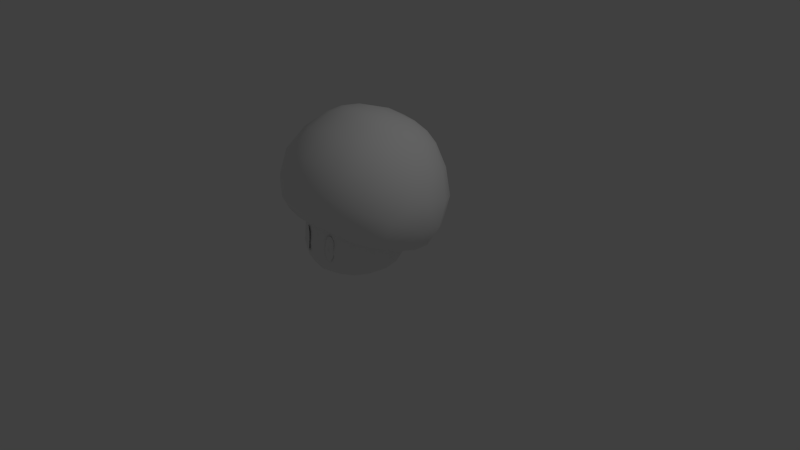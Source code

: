 # Source: Mushroom.blend  (saved by Blender 2.76.0; exported with 4.5.12 LTS)
import bpy
from mathutils import Matrix  # noqa: F401  (used for matrix-valued properties, if any)

bpy.ops.wm.read_factory_settings(use_empty=True)
scene = bpy.context.scene
scene.name = 'Scene'

# ---- collections
col_collection_1 = bpy.data.collections.new('Collection 1'); scene.collection.children.link(col_collection_1)

# ---- materials (node trees are filled in below, after node groups)
mat_mat1 = bpy.data.materials.new('mat1')
mat_mat1.alpha_threshold = 0.0
mat_mat1.use_transparent_shadow = False
mat_mat1.diffuse_color = (0.9, 0.9, 0.9, 1.0)
mat_mat1.specular_color = (0.0, 0.0, 0.0)
mat_mat1.roughness = 0.5
mat_mat1.specular_intensity = 1.0
mat_mat2 = bpy.data.materials.new('mat2')
mat_mat2.alpha_threshold = 0.0
mat_mat2.use_transparent_shadow = False
mat_mat2.diffuse_color = (0.9, 0.9, 0.9, 1.0)
mat_mat2.specular_color = (0.0, 0.0, 0.0)
mat_mat2.roughness = 0.5
mat_mat2.specular_intensity = 1.0
mat_mat3 = bpy.data.materials.new('mat3')
mat_mat3.alpha_threshold = 0.0
mat_mat3.use_transparent_shadow = False
mat_mat3.diffuse_color = (0.9, 0.9, 0.9, 1.0)
mat_mat3.specular_color = (0.0, 0.0, 0.0)
mat_mat3.roughness = 0.5
mat_mat3.specular_intensity = 1.0
mat_mat4 = bpy.data.materials.new('mat4')
mat_mat4.alpha_threshold = 0.0
mat_mat4.use_transparent_shadow = False
mat_mat4.diffuse_color = (0.9, 0.9, 0.9, 1.0)
mat_mat4.specular_color = (0.0, 0.0, 0.0)
mat_mat4.roughness = 0.5
mat_mat4.specular_intensity = 1.0

# ---- material node trees

# ---- world
world_world = bpy.data.worlds.new('World'); scene.world = world_world
world_world.color = (0.05088, 0.05088, 0.05088)
world_world.use_sun_shadow = False
world_world.sun_shadow_jitter_overblur = 0.0
world_world.cycles.sampling_method = 'MANUAL'
world_world.cycles.sample_map_resolution = 256

# ---- cameras
cam_camera = bpy.data.cameras.new('Camera')
cam_camera.clip_end = 100.0
cam_camera.lens = 35.0
cam_camera.sensor_width = 32.0
cam_camera.sensor_height = 18.0
cam_camera.ortho_scale = 7.314
cam_camera.dof.focus_distance = 0.0
cam_camera.dof.aperture_fstop = 128.0

# ---- lights
light_lamp = bpy.data.lights.new('Lamp', 'POINT')
light_lamp.transmission_factor = 0.0
light_lamp.cutoff_distance = 30.0
light_lamp.energy = 100.0
light_lamp.shadow_buffer_clip_start = 1.001
light_lamp.shadow_soft_size = 0.1
light_lamp.shadow_maximum_resolution = 0.006
light_lamp.use_absolute_resolution = True
light_lamp.cycles.use_multiple_importance_sampling = False

# ---- meshes
me_polygon1 = bpy.data.meshes.new('polygon1')
me_polygon1.from_pydata([(3.031, 3.123, 2.871), (3.405, 2.954, 1.745), (2.949, 3.439, 2.825), (3.502, 2.101, 1.766), (3.138, 2.101, 2.932), (3.401, 1.23, 1.754), (3.049, 1.23, 2.881), (3.06, 0.6181, 1.723), (2.751, 0.6181, 2.733), (2.536, 0.2565, 1.659), (2.287, 0.2565, 2.471), (1.672, 0.08553, 2.122), (1.719, 0.2565, 3.102), (0.804, 0.08553, 2.903), (0.9693, 0.2565, 3.5), (0.1214, 0.2565, 3.544), (0.06162, 0.6181, 4.086), (-0.9531, 0.6181, 3.759), (-1.132, 1.23, 4.039), (-2.015, 1.23, 3.253), (-2.095, 2.101, 3.316), (-2.69, 2.343, 2.163), (-2.022, 2.954, 3.248), (3.42, 2.343, 0.4705), (3.321, 1.23, 0.4978), (2.99, 0.6181, 0.615), (2.477, 0.2565, 0.757), (1.88, 0.08553, 0.9224), (0.3725, -0.01011, 1.345), (-0.3424, 0.08553, 2.68), (-0.6905, 0.2565, 3.296), (-1.738, 0.6181, 3.052), (-2.592, 1.23, 2.135), (-2.764, 1.929, 0.93), (-1.494, 1.171, -1.058), (-2.305, 1.23, -0.1949), (-2.358, 1.493, -0.225), (-2.0, 0.6181, -0.0225), (-1.294, 0.6181, -0.8073), (-1.537, 0.2565, 0.2395), (-0.9686, 0.2565, -0.3915), (-0.9218, 0.08553, 0.5882), (-0.05335, 0.08553, -0.1926), (1.093, 0.08553, 0.03019), (2.072, 0.2565, -0.01705), (2.124, 3.755, 3.604), (2.239, 3.123, 3.751), (1.143, 3.755, 4.126), (1.193, 3.123, 4.307), (0.03293, 3.755, 4.184), (0.01017, 3.123, 4.368), (-1.076, 3.439, 3.94), (-1.122, 3.123, 4.022), (-1.183, 2.101, 4.128), (-0.4402, 1.113, -1.59), (-0.3607, 0.6181, -1.303), (0.7366, 1.171, -1.676), (0.6939, 0.6181, -1.358), (1.876, 1.23, -1.353), (1.704, 0.6181, -1.048), (2.762, 1.23, -0.5551), (2.488, 0.6181, -0.3415), (1.441, 0.2565, -0.5853), (0.6292, 0.2565, -0.834), (-0.2187, 0.2565, -0.7897), (2.313, 2.101, 3.847), (1.225, 2.101, 4.425), (-0.004706, 2.101, 4.489), (2.258, 1.23, 3.791), (1.205, 1.23, 4.35), (0.01427, 1.23, 4.412), (2.049, 0.6181, 3.535), (1.115, 0.6181, 4.025), (-1.321, 0.2565, 2.727), (-1.138, 0.08553, 1.758), (-1.735, 0.2565, 1.923), (-1.786, 0.2565, 1.051), (-2.31, 0.6181, 0.9873), (-2.248, 0.6181, 2.066), (-2.654, 1.23, 0.9449), (1.906, 1.493, -1.406), (2.849, 1.929, -0.6245)], [], [(0, 1, 2), (0, 3, 1), (4, 3, 0), (4, 5, 3), (6, 5, 4), (6, 7, 5), (8, 7, 6), (8, 9, 7), (10, 9, 8), (10, 11, 9), (12, 11, 10), (12, 13, 11), (14, 13, 12), (14, 15, 13), (16, 15, 14), (16, 17, 15), (18, 17, 16), (18, 19, 17), (20, 19, 18), (20, 21, 19), (22, 21, 20), (3, 23, 1), (3, 24, 23), (5, 24, 3), (5, 25, 24), (7, 25, 5), (7, 26, 25), (9, 26, 7), (9, 27, 26), (11, 27, 9), (11, 28, 27), (13, 28, 11), (13, 29, 28), (15, 29, 13), (15, 30, 29), (17, 30, 15), (17, 31, 30), (19, 31, 17), (19, 32, 31), (21, 32, 19), (21, 33, 32), (34, 35, 36), (34, 37, 35), (38, 37, 34), (38, 39, 37), (40, 39, 38), (40, 41, 39), (42, 41, 40), (42, 28, 41), (43, 28, 42), (43, 27, 28), (44, 27, 43), (44, 26, 27), (25, 26, 44), (45, 0, 2), (45, 46, 0), (47, 46, 45), (47, 48, 46), (49, 48, 47), (49, 50, 48), (51, 50, 49), (51, 52, 50), (22, 52, 51), (22, 53, 52), (20, 53, 22), (20, 18, 53), (54, 38, 34), (54, 55, 38), (56, 55, 54), (56, 57, 55), (58, 57, 56), (58, 59, 57), (60, 59, 58), (60, 61, 59), (24, 61, 60), (24, 25, 61), (44, 61, 25), (44, 62, 61), (43, 62, 44), (43, 63, 62), (42, 63, 43), (42, 64, 63), (40, 64, 42), (40, 55, 64), (38, 55, 40), (46, 4, 0), (46, 65, 4), (48, 65, 46), (48, 66, 65), (50, 66, 48), (50, 67, 66), (52, 67, 50), (52, 53, 67), (65, 6, 4), (65, 68, 6), (66, 68, 65), (66, 69, 68), (67, 69, 66), (67, 70, 69), (53, 70, 67), (53, 18, 70), (68, 8, 6), (68, 71, 8), (69, 71, 68), (69, 72, 71), (70, 72, 69), (70, 16, 72), (18, 16, 70), (73, 29, 30), (73, 74, 29), (75, 74, 73), (75, 76, 74), (77, 76, 75), (77, 37, 76), (35, 37, 77), (31, 73, 30), (31, 78, 73), (32, 78, 31), (32, 79, 78), (33, 79, 32), (33, 36, 79), (71, 10, 8), (71, 12, 10), (72, 12, 71), (72, 14, 12), (16, 14, 72), (57, 64, 55), (57, 63, 64), (59, 63, 57), (59, 62, 63), (61, 62, 59), (74, 28, 29), (74, 41, 28), (76, 41, 74), (76, 39, 41), (37, 39, 76), (78, 75, 73), (78, 77, 75), (79, 77, 78), (79, 35, 77), (36, 35, 79), (80, 58, 56), (80, 81, 58), (81, 60, 58), (81, 23, 60), (23, 24, 60)])
me_polygon1.polygons.foreach_set('use_smooth', [True] * 146)
_k = set([(1, 2), (1, 23), (2, 45), (21, 22), (21, 33), (22, 51), (23, 81), (33, 36), (34, 36), (34, 54), (45, 47), (47, 49), (49, 51), (54, 56), (56, 80), (80, 81)])
me_polygon1.attributes.new('sharp_edge', 'BOOLEAN', 'EDGE').data.foreach_set('value', [ (min(e.vertices), max(e.vertices)) in _k for e in me_polygon1.edges])
_uv = me_polygon1.uv_layers.new(name='UVMap')
_uv.uv.foreach_set('vector', [0.7411, 0.8875, 0.6173, 0.8636, 0.7411, 0.9313, 0.7411, 0.8875, 0.6173, 0.7405, 0.6173, 0.8636, 0.7411, 0.7433, 0.6173, 0.7405, 0.7411, 0.8875, 0.7411, 0.7433, 0.6173, 0.6245, 0.6173, 0.7405, 0.7411, 0.6245, 0.6173, 0.6245, 0.7411, 0.7433, 0.7411, 0.6245, 0.6173, 0.5236, 0.6173, 0.6245, 0.7411, 0.5236, 0.6173, 0.5236, 0.7411, 0.6245, 0.7411, 0.5236, 0.6173, 0.4202, 0.6173, 0.5236, 0.7411, 0.4202, 0.6173, 0.4202, 0.7411, 0.5236, 0.7411, 0.4202, 0.7411, 0.345, 0.6173, 0.4202, 0.865, 0.4202, 0.7411, 0.345, 0.7411, 0.4202, 0.865, 0.4202, 0.9888, 0.345, 0.7411, 0.345, 0.9888, 0.4202, 0.9888, 0.345, 0.865, 0.4202, 0.9888, 0.4202, 0.865, 0.4202, 0.9888, 0.345, 0.865, 0.5236, 0.865, 0.4202, 0.9888, 0.4202, 0.865, 0.5236, 0.7411, 0.5236, 0.865, 0.4202, 0.7411, 0.6245, 0.7411, 0.5236, 0.865, 0.5236, 0.7411, 0.6245, 0.6173, 0.6245, 0.7411, 0.5236, 0.6173, 0.7405, 0.6173, 0.6245, 0.7411, 0.6245, 0.6173, 0.7405, 0.4934, 0.7736, 0.6173, 0.6245, 0.6173, 0.8636, 0.4934, 0.7736, 0.6173, 0.7405, 0.6173, 0.7405, 0.4934, 0.7736, 0.6173, 0.8636, 0.6173, 0.7405, 0.4934, 0.6245, 0.4934, 0.7736, 0.6173, 0.6245, 0.4934, 0.6245, 0.6173, 0.7405, 0.6173, 0.6245, 0.4934, 0.5236, 0.4934, 0.6245, 0.6173, 0.5236, 0.4934, 0.5236, 0.6173, 0.6245, 0.6173, 0.5236, 0.4934, 0.4202, 0.4934, 0.5236, 0.6173, 0.4202, 0.4934, 0.4202, 0.6173, 0.5236, 0.6173, 0.4202, 0.4934, 0.345, 0.4934, 0.4202, 0.7411, 0.345, 0.4934, 0.345, 0.6173, 0.4202, 0.7411, 0.345, 0.6517, 0.175, 0.4934, 0.345, 0.9888, 0.345, 0.6517, 0.175, 0.7411, 0.345, 0.9888, 0.345, 0.7411, 0.345, 0.6517, 0.175, 0.865, 0.4202, 0.7411, 0.345, 0.9888, 0.345, 0.865, 0.4202, 0.7411, 0.4202, 0.7411, 0.345, 0.7411, 0.5236, 0.7411, 0.4202, 0.865, 0.4202, 0.7411, 0.5236, 0.6173, 0.5236, 0.7411, 0.4202, 0.6173, 0.6245, 0.6173, 0.5236, 0.7411, 0.5236, 0.6173, 0.6245, 0.4934, 0.6245, 0.6173, 0.5236, 0.4934, 0.7736, 0.4934, 0.6245, 0.6173, 0.6245, 0.4934, 0.7736, 0.3696, 0.719, 0.4934, 0.6245, 0.1219, 0.6159, 0.2457, 0.6245, 0.2457, 0.6596, 0.1219, 0.6159, 0.2457, 0.5236, 0.2457, 0.6245, 0.1219, 0.5236, 0.2457, 0.5236, 0.1219, 0.6159, 0.1219, 0.5236, 0.2457, 0.4202, 0.2457, 0.5236, 0.1219, 0.4202, 0.2457, 0.4202, 0.1219, 0.5236, 0.1219, 0.4202, 0.2457, 0.345, 0.2457, 0.4202, 0.01309, 0.345, 0.2457, 0.345, 0.1219, 0.4202, 0.01309, 0.345, 0.6517, 0.175, 0.2457, 0.345, 0.2457, 0.345, 0.6517, 0.175, 0.01309, 0.345, 0.2457, 0.345, 0.4934, 0.345, 0.6517, 0.175, 0.3696, 0.4202, 0.4934, 0.345, 0.2457, 0.345, 0.3696, 0.4202, 0.4934, 0.4202, 0.4934, 0.345, 0.4934, 0.5236, 0.4934, 0.4202, 0.3696, 0.4202, 0.865, 0.9751, 0.7411, 0.8875, 0.7411, 0.9313, 0.865, 0.9751, 0.865, 0.8875, 0.7411, 0.8875, 0.9888, 0.9751, 0.865, 0.8875, 0.865, 0.9751, 0.9888, 0.9751, 0.9888, 0.8875, 0.865, 0.8875, 0.865, 0.9751, 0.9888, 0.8875, 0.9888, 0.9751, 0.865, 0.9751, 0.865, 0.8875, 0.9888, 0.8875, 0.7411, 0.9313, 0.865, 0.8875, 0.865, 0.9751, 0.7411, 0.9313, 0.7411, 0.8875, 0.865, 0.8875, 0.6173, 0.8636, 0.7411, 0.8875, 0.7411, 0.9313, 0.6173, 0.8636, 0.7411, 0.7433, 0.7411, 0.8875, 0.6173, 0.7405, 0.7411, 0.7433, 0.6173, 0.8636, 0.6173, 0.7405, 0.7411, 0.6245, 0.7411, 0.7433, 0.01309, 0.6072, 0.1219, 0.5236, 0.1219, 0.6159, 0.01309, 0.6072, 0.01309, 0.5236, 0.1219, 0.5236, 0.1219, 0.6159, 0.01309, 0.5236, 0.01309, 0.6072, 0.1219, 0.6159, 0.1219, 0.5236, 0.01309, 0.5236, 0.2457, 0.6245, 0.1219, 0.5236, 0.1219, 0.6159, 0.2457, 0.6245, 0.2457, 0.5236, 0.1219, 0.5236, 0.3696, 0.6245, 0.2457, 0.5236, 0.2457, 0.6245, 0.3696, 0.6245, 0.3696, 0.5236, 0.2457, 0.5236, 0.4934, 0.6245, 0.3696, 0.5236, 0.3696, 0.6245, 0.4934, 0.6245, 0.4934, 0.5236, 0.3696, 0.5236, 0.3696, 0.4202, 0.3696, 0.5236, 0.4934, 0.5236, 0.3696, 0.4202, 0.2457, 0.4202, 0.3696, 0.5236, 0.2457, 0.345, 0.2457, 0.4202, 0.3696, 0.4202, 0.2457, 0.345, 0.1219, 0.4202, 0.2457, 0.4202, 0.01309, 0.345, 0.1219, 0.4202, 0.2457, 0.345, 0.01309, 0.345, 0.01309, 0.4202, 0.1219, 0.4202, 0.1219, 0.4202, 0.01309, 0.4202, 0.01309, 0.345, 0.1219, 0.4202, 0.01309, 0.5236, 0.01309, 0.4202, 0.1219, 0.5236, 0.01309, 0.5236, 0.1219, 0.4202, 0.865, 0.8875, 0.7411, 0.7433, 0.7411, 0.8875, 0.865, 0.8875, 0.865, 0.7484, 0.7411, 0.7433, 0.9888, 0.8875, 0.865, 0.7484, 0.865, 0.8875, 0.9888, 0.8875, 0.9888, 0.7514, 0.865, 0.7484, 0.865, 0.8875, 0.9888, 0.7514, 0.9888, 0.8875, 0.865, 0.8875, 0.865, 0.7484, 0.9888, 0.7514, 0.7411, 0.8875, 0.865, 0.7484, 0.865, 0.8875, 0.7411, 0.8875, 0.7411, 0.7433, 0.865, 0.7484, 0.865, 0.7484, 0.7411, 0.6245, 0.7411, 0.7433, 0.865, 0.7484, 0.865, 0.6245, 0.7411, 0.6245, 0.9888, 0.7514, 0.865, 0.6245, 0.865, 0.7484, 0.9888, 0.7514, 0.9888, 0.6245, 0.865, 0.6245, 0.865, 0.7484, 0.9888, 0.6245, 0.9888, 0.7514, 0.865, 0.7484, 0.865, 0.6245, 0.9888, 0.6245, 0.7411, 0.7433, 0.865, 0.6245, 0.865, 0.7484, 0.7411, 0.7433, 0.7411, 0.6245, 0.865, 0.6245, 0.865, 0.6245, 0.7411, 0.5236, 0.7411, 0.6245, 0.865, 0.6245, 0.865, 0.5236, 0.7411, 0.5236, 0.9888, 0.6245, 0.865, 0.5236, 0.865, 0.6245, 0.9888, 0.6245, 0.9888, 0.5236, 0.865, 0.5236, 0.865, 0.6245, 0.9888, 0.5236, 0.9888, 0.6245, 0.865, 0.6245, 0.865, 0.5236, 0.9888, 0.5236, 0.7411, 0.6245, 0.865, 0.5236, 0.865, 0.6245, 0.6173, 0.4202, 0.7411, 0.345, 0.7411, 0.4202, 0.6173, 0.4202, 0.4934, 0.345, 0.7411, 0.345, 0.4934, 0.4202, 0.4934, 0.345, 0.6173, 0.4202, 0.4934, 0.4202, 0.3696, 0.4202, 0.4934, 0.345, 0.3696, 0.5236, 0.3696, 0.4202, 0.4934, 0.4202, 0.3696, 0.5236, 0.2457, 0.5236, 0.3696, 0.4202, 0.2457, 0.6245, 0.2457, 0.5236, 0.3696, 0.5236, 0.6173, 0.5236, 0.6173, 0.4202, 0.7411, 0.4202, 0.6173, 0.5236, 0.4934, 0.5236, 0.6173, 0.4202, 0.4934, 0.6245, 0.4934, 0.5236, 0.6173, 0.5236, 0.4934, 0.6245, 0.3696, 0.6245, 0.4934, 0.5236, 0.3696, 0.719, 0.3696, 0.6245, 0.4934, 0.6245, 0.3696, 0.719, 0.2457, 0.6596, 0.3696, 0.6245, 0.865, 0.5236, 0.7411, 0.4202, 0.7411, 0.5236, 0.865, 0.5236, 0.865, 0.4202, 0.7411, 0.4202, 0.9888, 0.5236, 0.865, 0.4202, 0.865, 0.5236, 0.9888, 0.5236, 0.9888, 0.4202, 0.865, 0.4202, 0.865, 0.5236, 0.9888, 0.4202, 0.9888, 0.5236, 0.1219, 0.5236, 0.01309, 0.4202, 0.01309, 0.5236, 0.1219, 0.5236, 0.1219, 0.4202, 0.01309, 0.4202, 0.2457, 0.5236, 0.1219, 0.4202, 0.1219, 0.5236, 0.2457, 0.5236, 0.2457, 0.4202, 0.1219, 0.4202, 0.3696, 0.5236, 0.2457, 0.4202, 0.2457, 0.5236, 0.4934, 0.345, 0.6517, 0.175, 0.7411, 0.345, 0.4934, 0.345, 0.2457, 0.345, 0.6517, 0.175, 0.3696, 0.4202, 0.2457, 0.345, 0.4934, 0.345, 0.3696, 0.4202, 0.2457, 0.4202, 0.2457, 0.345, 0.2457, 0.5236, 0.2457, 0.4202, 0.3696, 0.4202, 0.4934, 0.5236, 0.4934, 0.4202, 0.6173, 0.4202, 0.4934, 0.5236, 0.3696, 0.5236, 0.4934, 0.4202, 0.3696, 0.6245, 0.3696, 0.5236, 0.4934, 0.5236, 0.3696, 0.6245, 0.2457, 0.6245, 0.3696, 0.5236, 0.2457, 0.6596, 0.2457, 0.6245, 0.3696, 0.6245, 0.2457, 0.6596, 0.2457, 0.6245, 0.1219, 0.6159, 0.2457, 0.6596, 0.3696, 0.719, 0.2457, 0.6245, 0.3696, 0.719, 0.3696, 0.6245, 0.2457, 0.6245, 0.3696, 0.719, 0.4934, 0.7736, 0.3696, 0.6245, 0.4934, 0.7736, 0.4934, 0.6245, 0.3696, 0.6245])
me_polygon1.materials.append(mat_mat1)
me_polygon1.use_remesh_preserve_volume = False
me_polygon1.use_remesh_preserve_attributes = False
me_polygon1.use_mirror_vertex_groups = False
me_polygon1.update()
me_polygon1.normals_split_custom_set([tuple(v) for v in zip(*[iter([0.8535, 0.2027, 0.4801, 0.9695, 0.171, 0.1758, 0.8382, 0.2853, 0.4648, 0.8535, 0.2027, 0.4801, 0.9925, 0.003429, 0.1222, 0.9695, 0.171, 0.1758, 0.8698, 0.004202, 0.4934, 0.9925, 0.003429, 0.1222, 0.8535, 0.2027, 0.4801, 0.8698, 0.004202, 0.4934, 0.9462, -0.3041, 0.1108, 0.9925, 0.003429, 0.1222, 0.8313, -0.3016, 0.4668, 0.9462, -0.3041, 0.1108, 0.8698, 0.004202, 0.4934, 0.8313, -0.3016, 0.4668, 0.7331, -0.6746, 0.08685, 0.9462, -0.3041, 0.1108, 0.6444, -0.6746, 0.3601, 0.7331, -0.6746, 0.08685, 0.8313, -0.3016, 0.4668, 0.6444, -0.6746, 0.3601, 0.3726, -0.9269, 0.04484, 0.7331, -0.6746, 0.08685, 0.3514, -0.9152, 0.1973, 0.3726, -0.9269, 0.04484, 0.6444, -0.6746, 0.3601, 0.3514, -0.9152, 0.1973, 0.1471, -0.9857, 0.08238, 0.3726, -0.9269, 0.04484, 0.2313, -0.9281, 0.2919, 0.1471, -0.9857, 0.08238, 0.3514, -0.9152, 0.1973, 0.2313, -0.9281, 0.2919, 0.04665, -0.9846, 0.1684, 0.1471, -0.9857, 0.08238, 0.1103, -0.9106, 0.3983, 0.04665, -0.9846, 0.1684, 0.2313, -0.9281, 0.2919, 0.1103, -0.9106, 0.3983, -0.04823, -0.928, 0.3693, 0.04665, -0.9846, 0.1684, -0.09433, -0.6738, 0.7329, -0.04823, -0.928, 0.3693, 0.1103, -0.9106, 0.3983, -0.09433, -0.6738, 0.7329, -0.3674, -0.6746, 0.6403, -0.04823, -0.928, 0.3693, -0.4727, -0.3016, 0.828, -0.3674, -0.6746, 0.6403, -0.09433, -0.6738, 0.7329, -0.4727, -0.3016, 0.828, -0.7544, -0.3041, 0.5818, -0.3674, -0.6746, 0.6403, -0.7882, 0.003417, 0.6154, -0.7544, -0.3041, 0.5818, -0.4727, -0.3016, 0.828, -0.7882, 0.003417, 0.6154, -0.9395, -0.03517, 0.3406, -0.7544, -0.3041, 0.5818, -0.7409, 0.171, 0.6495, -0.9395, -0.03517, 0.3406, -0.7882, 0.003417, 0.6154, 0.9925, 0.003429, 0.1222, 0.9809, -0.03517, -0.1912, 0.9695, 0.171, 0.1758, 0.9925, 0.003429, 0.1222, 0.9162, -0.3091, -0.2548, 0.9809, -0.03517, -0.1912, 0.9462, -0.3041, 0.1108, 0.9162, -0.3091, -0.2548, 0.9925, 0.003429, 0.1222, 0.9462, -0.3041, 0.1108, 0.7062, -0.6796, -0.1984, 0.9162, -0.3091, -0.2548, 0.7331, -0.6746, 0.08685, 0.7062, -0.6796, -0.1984, 0.9462, -0.3041, 0.1108, 0.7331, -0.6746, 0.08685, 0.4039, -0.9078, -0.1133, 0.7062, -0.6796, -0.1984, 0.3726, -0.9269, 0.04484, 0.4039, -0.9078, -0.1133, 0.7331, -0.6746, 0.08685, 0.3726, -0.9269, 0.04484, 0.1686, -0.9845, -0.04768, 0.4039, -0.9078, -0.1133, 0.1471, -0.9857, 0.08238, 0.1686, -0.9845, -0.04768, 0.3726, -0.9269, 0.04484, 0.1471, -0.9857, 0.08238, -0.0001114, -1.0, -0.0004025, 0.1686, -0.9845, -0.04768, 0.04665, -0.9846, 0.1684, -0.0001114, -1.0, -0.0004025, 0.1471, -0.9857, 0.08238, 0.04665, -0.9846, 0.1684, -0.0838, -0.9857, 0.1463, -0.0001114, -1.0, -0.0004025, -0.04823, -0.928, 0.3693, -0.0838, -0.9857, 0.1463, 0.04665, -0.9846, 0.1684, -0.04823, -0.928, 0.3693, -0.1999, -0.9152, 0.35, -0.0838, -0.9857, 0.1463, -0.3674, -0.6746, 0.6403, -0.1999, -0.9152, 0.35, -0.04823, -0.928, 0.3693, -0.3674, -0.6746, 0.6403, -0.584, -0.6746, 0.4516, -0.1999, -0.9152, 0.35, -0.7544, -0.3041, 0.5818, -0.584, -0.6746, 0.4516, -0.3674, -0.6746, 0.6403, -0.7544, -0.3041, 0.5818, -0.9168, -0.3091, 0.2528, -0.584, -0.6746, 0.4516, -0.9395, -0.03517, 0.3406, -0.9168, -0.3091, 0.2528, -0.7544, -0.3041, 0.5818, -0.9395, -0.03517, 0.3406, -0.9839, -0.1461, -0.1032, -0.9168, -0.3091, 0.2528, -0.6044, -0.4126, -0.6816, -0.8143, -0.3552, -0.4591, -0.8531, -0.2013, -0.4813, -0.6044, -0.4126, -0.6816, -0.6375, -0.6812, -0.3599, -0.8143, -0.3552, -0.4591, -0.4522, -0.6808, -0.5762, -0.6375, -0.6812, -0.3599, -0.6044, -0.4126, -0.6816, -0.4522, -0.6808, -0.5762, -0.3519, -0.9146, -0.1993, -0.6375, -0.6812, -0.3599, -0.2332, -0.9265, -0.2954, -0.3519, -0.9146, -0.1993, -0.4522, -0.6808, -0.5762, -0.2332, -0.9265, -0.2954, -0.1475, -0.9856, -0.08305, -0.3519, -0.9146, -0.1993, -0.04672, -0.9846, -0.1687, -0.1475, -0.9856, -0.08305, -0.2332, -0.9265, -0.2954, -0.04672, -0.9846, -0.1687, -0.0001114, -1.0, -0.0004025, -0.1475, -0.9856, -0.08305, 0.08373, -0.9856, -0.1471, -0.0001114, -1.0, -0.0004025, -0.04672, -0.9846, -0.1687, 0.08373, -0.9856, -0.1471, 0.1686, -0.9845, -0.04768, -0.0001114, -1.0, -0.0004025, 0.2959, -0.9267, -0.2318, 0.1686, -0.9845, -0.04768, 0.08373, -0.9856, -0.1471, 0.2959, -0.9267, -0.2318, 0.4039, -0.9078, -0.1133, 0.1686, -0.9845, -0.04768, 0.7062, -0.6796, -0.1984, 0.4039, -0.9078, -0.1133, 0.2959, -0.9267, -0.2318, 0.5902, 0.283, 0.756, 0.8535, 0.2027, 0.4801, 0.8382, 0.2853, 0.4648, 0.5902, 0.283, 0.756, 0.6028, 0.2014, 0.7721, 0.8535, 0.2027, 0.4801, 0.2558, 0.2853, 0.9237, 0.6028, 0.2014, 0.7721, 0.5902, 0.283, 0.756, 0.2558, 0.2853, 0.9237, 0.2613, 0.203, 0.9437, 0.6028, 0.2014, 0.7721, -0.1172, 0.283, 0.9519, 0.2613, 0.203, 0.9437, 0.2558, 0.2853, 0.9237, -0.1172, 0.283, 0.9519, -0.1197, 0.2014, 0.9722, 0.2613, 0.203, 0.9437, -0.4797, 0.2853, 0.8297, -0.1197, 0.2014, 0.9722, -0.1172, 0.283, 0.9519, -0.4797, 0.2853, 0.8297, -0.4849, 0.2028, 0.8507, -0.1197, 0.2014, 0.9722, -0.7409, 0.171, 0.6495, -0.4849, 0.2028, 0.8507, -0.4797, 0.2853, 0.8297, -0.7409, 0.171, 0.6495, -0.4921, 0.004083, 0.8705, -0.4849, 0.2028, 0.8507, -0.7882, 0.003417, 0.6154, -0.4921, 0.004083, 0.8705, -0.7409, 0.171, 0.6495, -0.7882, 0.003417, 0.6154, -0.4727, -0.3016, 0.828, -0.4921, 0.004083, 0.8705, -0.2295, -0.5102, -0.8289, -0.4522, -0.6808, -0.5762, -0.6044, -0.4126, -0.6816, -0.2295, -0.5102, -0.8289, -0.1942, -0.686, -0.7012, -0.4522, -0.6808, -0.5762, 0.1677, -0.4126, -0.8954, -0.1942, -0.686, -0.7012, -0.2295, -0.5102, -0.8289, 0.1677, -0.4126, -0.8954, 0.09139, -0.6808, -0.7267, -0.1942, -0.686, -0.7012, 0.4621, -0.3552, -0.8126, 0.09139, -0.6808, -0.7267, 0.1677, -0.4126, -0.8954, 0.4621, -0.3552, -0.8126, 0.3615, -0.6812, -0.6366, 0.09139, -0.6808, -0.7267, 0.7508, -0.3267, -0.5741, 0.3615, -0.6812, -0.6366, 0.4621, -0.3552, -0.8126, 0.7508, -0.3267, -0.5741, 0.5802, -0.678, -0.4514, 0.3615, -0.6812, -0.6366, 0.9162, -0.3091, -0.2548, 0.5802, -0.678, -0.4514, 0.7508, -0.3267, -0.5741, 0.9162, -0.3091, -0.2548, 0.7062, -0.6796, -0.1984, 0.5802, -0.678, -0.4514, 0.2959, -0.9267, -0.2318, 0.5802, -0.678, -0.4514, 0.7062, -0.6796, -0.1984, 0.2959, -0.9267, -0.2318, 0.1993, -0.9146, -0.3519, 0.5802, -0.678, -0.4514, 0.08373, -0.9856, -0.1471, 0.1993, -0.9146, -0.3519, 0.2959, -0.9267, -0.2318, 0.08373, -0.9856, -0.1471, 0.04796, -0.9265, -0.3733, 0.1993, -0.9146, -0.3519, -0.04672, -0.9846, -0.1687, 0.04796, -0.9265, -0.3733, 0.08373, -0.9856, -0.1471, -0.04672, -0.9846, -0.1687, -0.1119, -0.9079, -0.404, 0.04796, -0.9265, -0.3733, -0.2332, -0.9265, -0.2954, -0.1119, -0.9079, -0.404, -0.04672, -0.9846, -0.1687, -0.2332, -0.9265, -0.2954, -0.1942, -0.686, -0.7012, -0.1119, -0.9079, -0.404, -0.4522, -0.6808, -0.5762, -0.1942, -0.686, -0.7012, -0.2332, -0.9265, -0.2954, 0.6028, 0.2014, 0.7721, 0.8698, 0.004202, 0.4934, 0.8535, 0.2027, 0.4801, 0.6028, 0.2014, 0.7721, 0.617, 0.01131, 0.7869, 0.8698, 0.004202, 0.4934, 0.2613, 0.203, 0.9437, 0.617, 0.01131, 0.7869, 0.6028, 0.2014, 0.7721, 0.2613, 0.203, 0.9437, 0.2669, 0.01516, 0.9636, 0.617, 0.01131, 0.7869, -0.1197, 0.2014, 0.9722, 0.2669, 0.01516, 0.9636, 0.2613, 0.203, 0.9437, -0.1197, 0.2014, 0.9722, -0.1242, 0.01132, 0.9922, 0.2669, 0.01516, 0.9636, -0.4849, 0.2028, 0.8507, -0.1242, 0.01132, 0.9922, -0.1197, 0.2014, 0.9722, -0.4849, 0.2028, 0.8507, -0.4921, 0.004083, 0.8705, -0.1242, 0.01132, 0.9922, 0.617, 0.01131, 0.7869, 0.8313, -0.3016, 0.4668, 0.8698, 0.004202, 0.4934, 0.617, 0.01131, 0.7869, 0.5927, -0.2919, 0.7507, 0.8313, -0.3016, 0.4668, 0.2669, 0.01516, 0.9636, 0.5927, -0.2919, 0.7507, 0.617, 0.01131, 0.7869, 0.2669, 0.01516, 0.9636, 0.2554, -0.2909, 0.9221, 0.5927, -0.2919, 0.7507, -0.1242, 0.01132, 0.9922, 0.2554, -0.2909, 0.9221, 0.2669, 0.01516, 0.9636, -0.1242, 0.01132, 0.9922, -0.122, -0.2919, 0.9486, 0.2554, -0.2909, 0.9221, -0.4921, 0.004083, 0.8705, -0.122, -0.2919, 0.9486, -0.1242, 0.01132, 0.9922, -0.4921, 0.004083, 0.8705, -0.4727, -0.3016, 0.828, -0.122, -0.2919, 0.9486, 0.5927, -0.2919, 0.7507, 0.6444, -0.6746, 0.3601, 0.8313, -0.3016, 0.4668, 0.5927, -0.2919, 0.7507, 0.4579, -0.6738, 0.5799, 0.6444, -0.6746, 0.3601, 0.2554, -0.2909, 0.9221, 0.4579, -0.6738, 0.5799, 0.5927, -0.2919, 0.7507, 0.2554, -0.2909, 0.9221, 0.1962, -0.678, 0.7084, 0.4579, -0.6738, 0.5799, -0.122, -0.2919, 0.9486, 0.1962, -0.678, 0.7084, 0.2554, -0.2909, 0.9221, -0.122, -0.2919, 0.9486, -0.09433, -0.6738, 0.7329, 0.1962, -0.678, 0.7084, -0.4727, -0.3016, 0.828, -0.09433, -0.6738, 0.7329, -0.122, -0.2919, 0.9486, -0.2964, -0.9269, 0.2301, -0.0838, -0.9857, 0.1463, -0.1999, -0.9152, 0.35, -0.2964, -0.9269, 0.2301, -0.1691, -0.9845, 0.04584, -0.0838, -0.9857, 0.1463, -0.4046, -0.9078, 0.1106, -0.1691, -0.9845, 0.04584, -0.2964, -0.9269, 0.2301, -0.4046, -0.9078, 0.1106, -0.3729, -0.9267, -0.04653, -0.1691, -0.9845, 0.04584, -0.7297, -0.678, -0.0886, -0.3729, -0.9267, -0.04653, -0.4046, -0.9078, 0.1106, -0.7297, -0.678, -0.0886, -0.6375, -0.6812, -0.3599, -0.3729, -0.9267, -0.04653, -0.8143, -0.3552, -0.4591, -0.6375, -0.6812, -0.3599, -0.7297, -0.678, -0.0886, -0.584, -0.6746, 0.4516, -0.2964, -0.9269, 0.2301, -0.1999, -0.9152, 0.35, -0.584, -0.6746, 0.4516, -0.7077, -0.6796, 0.1932, -0.2964, -0.9269, 0.2301, -0.9168, -0.3091, 0.2528, -0.7077, -0.6796, 0.1932, -0.584, -0.6746, 0.4516, -0.9168, -0.3091, 0.2528, -0.9392, -0.3266, -0.1061, -0.7077, -0.6796, 0.1932, -0.9839, -0.1461, -0.1032, -0.9392, -0.3266, -0.1061, -0.9168, -0.3091, 0.2528, -0.9839, -0.1461, -0.1032, -0.8531, -0.2013, -0.4813, -0.9392, -0.3266, -0.1061, 0.4579, -0.6738, 0.5799, 0.3514, -0.9152, 0.1973, 0.6444, -0.6746, 0.3601, 0.4579, -0.6738, 0.5799, 0.2313, -0.9281, 0.2919, 0.3514, -0.9152, 0.1973, 0.1962, -0.678, 0.7084, 0.2313, -0.9281, 0.2919, 0.4579, -0.6738, 0.5799, 0.1962, -0.678, 0.7084, 0.1103, -0.9106, 0.3983, 0.2313, -0.9281, 0.2919, -0.09433, -0.6738, 0.7329, 0.1103, -0.9106, 0.3983, 0.1962, -0.678, 0.7084, 0.09139, -0.6808, -0.7267, -0.1119, -0.9079, -0.404, -0.1942, -0.686, -0.7012, 0.09139, -0.6808, -0.7267, 0.04796, -0.9265, -0.3733, -0.1119, -0.9079, -0.404, 0.3615, -0.6812, -0.6366, 0.04796, -0.9265, -0.3733, 0.09139, -0.6808, -0.7267, 0.3615, -0.6812, -0.6366, 0.1993, -0.9146, -0.3519, 0.04796, -0.9265, -0.3733, 0.5802, -0.678, -0.4514, 0.1993, -0.9146, -0.3519, 0.3615, -0.6812, -0.6366, -0.1691, -0.9845, 0.04584, -0.0001114, -1.0, -0.0004025, -0.0838, -0.9857, 0.1463, -0.1691, -0.9845, 0.04584, -0.1475, -0.9856, -0.08305, -0.0001114, -1.0, -0.0004025, -0.3729, -0.9267, -0.04653, -0.1475, -0.9856, -0.08305, -0.1691, -0.9845, 0.04584, -0.3729, -0.9267, -0.04653, -0.3519, -0.9146, -0.1993, -0.1475, -0.9856, -0.08305, -0.6375, -0.6812, -0.3599, -0.3519, -0.9146, -0.1993, -0.3729, -0.9267, -0.04653, -0.7077, -0.6796, 0.1932, -0.4046, -0.9078, 0.1106, -0.2964, -0.9269, 0.2301, -0.7077, -0.6796, 0.1932, -0.7297, -0.678, -0.0886, -0.4046, -0.9078, 0.1106, -0.9392, -0.3266, -0.1061, -0.7297, -0.678, -0.0886, -0.7077, -0.6796, 0.1932, -0.9392, -0.3266, -0.1061, -0.8143, -0.3552, -0.4591, -0.7297, -0.678, -0.0886, -0.8531, -0.2013, -0.4813, -0.8143, -0.3552, -0.4591, -0.9392, -0.3266, -0.1061, 0.484, -0.2013, -0.8516, 0.4621, -0.3552, -0.8126, 0.1677, -0.4126, -0.8954, 0.484, -0.2013, -0.8516, 0.7906, -0.1461, -0.5946, 0.4621, -0.3552, -0.8126, 0.7906, -0.1461, -0.5946, 0.7508, -0.3267, -0.5741, 0.4621, -0.3552, -0.8126, 0.7906, -0.1461, -0.5946, 0.9809, -0.03517, -0.1912, 0.7508, -0.3267, -0.5741, 0.9809, -0.03517, -0.1912, 0.9162, -0.3091, -0.2548, 0.7508, -0.3267, -0.5741])] * 3)])
me_polygon0 = bpy.data.meshes.new('polygon0')
me_polygon0.from_pydata([(-0.07392, 2.886, 4.407), (-0.09044, 2.39, 4.443), (0.1626, 2.416, 4.699), (0.08726, 3.198, 4.405), (0.2621, 3.204, 4.429), (0.4368, 2.903, 4.476), (0.4753, 2.409, 4.519), (0.4588, 1.913, 4.555), (0.2976, 1.601, 4.557), (0.1228, 1.595, 4.534), (-0.05199, 1.896, 4.487), (2.331, 2.886, 3.741), (2.278, 2.416, 4.113), (2.363, 2.39, 3.764), (2.191, 3.198, 3.823), (2.353, 1.896, 3.821), (2.227, 1.595, 3.951), (2.089, 1.601, 4.061), (1.95, 1.913, 4.142), (1.917, 2.409, 4.12), (1.928, 2.903, 4.063), (2.054, 3.204, 3.933)], [], [(0, 1, 2), (0, 3, 1), (2, 3, 0), (2, 4, 3), (5, 4, 2), (5, 1, 4), (6, 1, 5), (6, 7, 1), (2, 7, 6), (2, 8, 7), (9, 8, 2), (9, 1, 8), (10, 1, 9), (10, 2, 1), (9, 2, 10), (11, 12, 13), (11, 14, 12), (13, 14, 11), (13, 15, 14), (12, 15, 13), (12, 16, 15), (17, 16, 12), (17, 14, 16), (18, 14, 17), (18, 19, 14), (12, 19, 18), (12, 20, 19), (21, 20, 12), (21, 14, 20), (12, 14, 21), (5, 2, 6), (3, 4, 1), (7, 8, 1), (18, 17, 12), (15, 16, 14), (19, 20, 14)])
me_polygon0.polygons.foreach_set('use_smooth', [True] * 36)
_uv = me_polygon0.uv_layers.new(name='UVMap')
_uv.uv.foreach_set('vector', [0.9798, 0.7068, 0.9894, 0.306, 0.5, 0.3173, 0.9798, 0.7068, 0.7415, 1.0, 0.9894, 0.306, 0.5, 0.3173, 0.7415, 1.0, 0.9798, 0.7068, 0.5, 0.3173, 0.2585, 1.0, 0.7415, 1.0, 0.02018, 0.7068, 0.2585, 1.0, 0.5, 0.3173, 0.02018, 0.7068, 0.9894, 0.306, 0.2585, 1.0, 0.01057, 0.306, 0.9894, 0.306, 0.02018, 0.7068, 0.01057, 0.306, 0.104, 0.1407, 0.9894, 0.306, 0.5, 0.3173, 0.104, 0.1407, 0.01057, 0.306, 0.5, 0.3173, 0.3488, 0.0, 0.104, 0.1407, 0.6512, 0.0, 0.3488, 0.0, 0.5, 0.3173, 0.6512, 0.0, 0.9894, 0.306, 0.3488, 0.0, 0.896, 0.1407, 0.9894, 0.306, 0.6512, 0.0, 0.896, 0.1407, 0.5, 0.3173, 0.9894, 0.306, 0.6512, 0.0, 0.5, 0.3173, 0.896, 0.1407, 0.9798, 0.7068, 0.5, 0.3173, 0.9894, 0.306, 0.9798, 0.7068, 0.7415, 1.0, 0.5, 0.3173, 0.9894, 0.306, 0.7415, 1.0, 0.9798, 0.7068, 0.9894, 0.306, 0.896, 0.1407, 0.7415, 1.0, 0.5, 0.3173, 0.896, 0.1407, 0.9894, 0.306, 0.5, 0.3173, 0.6512, 0.0, 0.896, 0.1407, 0.3488, 0.0, 0.6512, 0.0, 0.5, 0.3173, 0.3488, 0.0, 0.7415, 1.0, 0.6512, 0.0, 0.104, 0.1407, 0.7415, 1.0, 0.3488, 0.0, 0.104, 0.1407, 0.01057, 0.306, 0.7415, 1.0, 0.5, 0.3173, 0.01057, 0.306, 0.104, 0.1407, 0.5, 0.3173, 0.02018, 0.7068, 0.01057, 0.306, 0.2585, 1.0, 0.02018, 0.7068, 0.5, 0.3173, 0.2585, 1.0, 0.7415, 1.0, 0.02018, 0.7068, 0.5, 0.3173, 0.7415, 1.0, 0.2585, 1.0, 0.02018, 0.7068, 0.5, 0.3173, 0.01057, 0.306, 0.7415, 1.0, 0.2585, 1.0, 0.9894, 0.306, 0.104, 0.1407, 0.3488, 0.0, 0.9894, 0.306, 0.104, 0.1407, 0.3488, 0.0, 0.5, 0.3173, 0.896, 0.1407, 0.6512, 0.0, 0.7415, 1.0, 0.01057, 0.306, 0.02018, 0.7068, 0.7415, 1.0])
me_polygon0.materials.append(mat_mat2)
me_polygon0.use_remesh_preserve_volume = False
me_polygon0.use_remesh_preserve_attributes = False
me_polygon0.use_mirror_vertex_groups = False
me_polygon0.update()
me_polygon0.normals_split_custom_set([tuple(v) for v in zip(*[iter([-0.8748, 0.2121, 0.4356, -0.9526, 0.003235, 0.3043, -0.1348, 0.07602, 0.9879, -0.8748, 0.2121, 0.4356, -0.472, 0.4958, 0.729, -0.9526, 0.003235, 0.3043, -0.1348, 0.07602, 0.9879, -0.472, 0.4958, 0.729, -0.8748, 0.2121, 0.4356, -0.1348, 0.07602, 0.9879, 0.2253, 0.5188, 0.8246, -0.472, 0.4958, 0.729, 0.714, 0.2643, 0.6484, 0.2253, 0.5188, 0.8246, -0.1348, 0.07602, 0.9879, 0.714, 0.2643, 0.6484, -0.9526, 0.003235, 0.3043, 0.2253, 0.5188, 0.8246, 0.8368, 0.06196, 0.5439, -0.9526, 0.003235, 0.3043, 0.714, 0.2643, 0.6484, 0.8368, 0.06196, 0.5439, 0.7226, -0.1264, 0.6796, -0.9526, 0.003235, 0.3043, -0.1348, 0.07602, 0.9879, 0.7226, -0.1264, 0.6796, 0.8368, 0.06196, 0.5439, -0.1348, 0.07602, 0.9879, 0.2449, -0.3709, 0.8958, 0.7226, -0.1264, 0.6796, -0.4525, -0.3939, 0.8001, 0.2449, -0.3709, 0.8958, -0.1348, 0.07602, 0.9879, -0.4525, -0.3939, 0.8001, -0.9526, 0.003235, 0.3043, 0.2449, -0.3709, 0.8958, -0.8662, -0.1785, 0.4668, -0.9526, 0.003235, 0.3043, -0.4525, -0.3939, 0.8001, -0.8662, -0.1785, 0.4668, -0.1348, 0.07602, 0.9879, -0.9526, 0.003235, 0.3043, -0.4525, -0.3939, 0.8001, -0.1348, 0.07602, 0.9879, -0.8662, -0.1785, 0.4668, 0.9742, 0.2121, -0.07653, 0.6239, 0.07602, 0.7778, 0.9734, 0.003233, -0.2291, 0.9742, 0.2121, -0.07653, 0.7793, 0.496, 0.383, 0.6239, 0.07602, 0.7778, 0.9734, 0.003233, -0.2291, 0.7793, 0.496, 0.383, 0.9742, 0.2121, -0.07653, 0.9734, 0.003233, -0.2291, 0.9829, -0.1786, -0.04522, 0.7793, 0.496, 0.383, 0.6239, 0.07602, 0.7778, 0.9829, -0.1786, -0.04522, 0.9734, 0.003233, -0.2291, 0.6239, 0.07602, 0.7778, 0.7995, -0.394, 0.4534, 0.9829, -0.1786, -0.04522, 0.245, -0.371, 0.8957, 0.7995, -0.394, 0.4534, 0.6239, 0.07602, 0.7778, 0.245, -0.371, 0.8957, 0.7793, 0.496, 0.383, 0.7995, -0.394, 0.4534, -0.2699, -0.1264, 0.9545, 0.7793, 0.496, 0.383, 0.245, -0.371, 0.8957, -0.2699, -0.1264, 0.9545, -0.4377, 0.06205, 0.897, 0.7793, 0.496, 0.383, 0.6239, 0.07602, 0.7778, -0.4377, 0.06205, 0.897, -0.2699, -0.1264, 0.9545, 0.6239, 0.07602, 0.7778, -0.2786, 0.2644, 0.9233, -0.4377, 0.06205, 0.897, 0.2254, 0.5189, 0.8246, -0.2786, 0.2644, 0.9233, 0.6239, 0.07602, 0.7778, 0.2254, 0.5189, 0.8246, 0.7793, 0.496, 0.383, -0.2786, 0.2644, 0.9233, 0.6239, 0.07602, 0.7778, 0.7793, 0.496, 0.383, 0.2254, 0.5189, 0.8246, 0.714, 0.2643, 0.6484, -0.1348, 0.07602, 0.9879, 0.8368, 0.06196, 0.5439, -0.472, 0.4958, 0.729, 0.2253, 0.5188, 0.8246, -0.9526, 0.003235, 0.3043, 0.7226, -0.1264, 0.6796, 0.2449, -0.3709, 0.8958, -0.9526, 0.003235, 0.3043, -0.2699, -0.1264, 0.9545, 0.245, -0.371, 0.8957, 0.6239, 0.07602, 0.7778, 0.9829, -0.1786, -0.04522, 0.7995, -0.394, 0.4534, 0.7793, 0.496, 0.383, -0.4377, 0.06205, 0.897, -0.2786, 0.2644, 0.9233, 0.7793, 0.496, 0.383])] * 3)])
me_polygon2 = bpy.data.meshes.new('polygon2')
me_polygon2.from_pydata([(-0.4126, 9.469, -1.49), (-2.151, 9.196, -0.9154), (-1.243, 9.778, 0.0829), (-1.846, 8.697, -2.142), (-0.7393, 8.75, -2.669), (-1.885, 7.878, -3.126), (-0.9974, 7.795, -3.601), (-1.133, 7.003, -4.091), (0.008386, 7.878, -3.651), (0.154, 7.127, -4.124), (0.9728, 8.089, -3.387), (1.385, 7.37, -3.779), (1.736, 8.449, -2.757), (2.468, 7.767, -3.007), (2.219, 8.811, -1.947), (3.141, 8.238, -1.938), (3.138, 8.852, -0.665), (-0.6923, 9.979, 1.274), (-0.7594, 9.747, 2.234), (0.5868, 9.891, 2.119), (-1.66, 9.704, 1.041), (-2.424, 9.287, 0.3599), (-2.904, 8.811, -0.5286), (-2.907, 8.449, -1.471), (-3.663, 7.767, -1.309), (-3.132, 7.37, -2.528), (-3.833, 5.913, -2.528), (-3.663, 7.767, -1.309), (-3.132, 7.37, -2.528), (-4.446, 6.403, -0.9137), (-4.276, 4.187, -2.276), (-4.955, 4.712, -0.4247), (-4.128, 2.609, -1.675), (-4.807, 3.103, 0.1176), (-3.614, 1.587, -1.038), (-4.254, 2.048, 0.6126), (-3.691, 8.238, -0.046), (-4.471, 7.036, 0.7251), (-4.931, 5.455, 1.583), (-4.74, 3.888, 2.254), (-4.122, 2.822, 2.575), (-4.128, 2.609, -1.675), (-2.396, 1.364, -2.296), (-3.614, 1.587, -1.038), (-2.762, 2.369, -3.039), (-4.276, 4.187, -2.276), (-2.906, 3.905, -3.642), (-3.833, 5.913, -2.528), (-2.679, 5.633, -3.711), (-3.132, 7.37, -2.528), (-2.253, 7.127, -3.457), (-0.8666, 1.242, -3.129), (-1.087, 2.268, -3.926), (-1.251, 3.766, -4.518), (-1.247, 5.506, -4.502), (-1.133, 7.003, -4.091), (3.71, 8.553, 1.536), (3.138, 8.852, -0.665), (2.664, 9.407, 0.6141), (4.243, 7.793, -0.08265), (4.523, 7.264, 2.457), (5.126, 6.379, 0.6685), (4.67, 5.723, 3.089), (5.328, 4.856, 1.396), (4.386, 4.427, 3.365), (4.979, 3.672, 1.84), (3.141, 8.238, -1.938), (4.207, 7.036, -1.678), (5.043, 5.455, -1.179), (5.224, 3.888, -0.5054), (4.86, 2.822, 0.08761), (4.67, 5.723, 3.089), (3.118, 4.978, 4.6), (4.386, 4.427, 3.365), (3.274, 6.342, 4.473), (4.523, 7.264, 2.457), (3.131, 7.841, 3.841), (3.71, 8.553, 1.536), (2.54, 9.015, 2.727), (2.664, 9.407, 0.6141), (1.8, 9.747, 1.525), (0.4811, 8.697, -2.787), (1.373, 9.196, -1.891), (1.109, 9.778, -0.5686), (2.264, 9.287, -0.9383), (1.959, 9.704, 0.03864), (2.664, 9.407, 0.6141), (-0.7088, 7.841, 4.904), (-2.391, 8.553, 3.226), (-2.615, 7.264, 4.434), (-0.7749, 9.015, 3.645), (1.311, 8.041, 4.735), (0.9675, 9.2, 3.493), (-0.3068, 4.978, 5.549), (-2.416, 5.723, 5.051), (-2.03, 4.427, 5.141), (-0.5062, 6.342, 5.52), (1.498, 5.186, 5.409), (1.488, 6.564, 5.374), (-0.04434, 9.956, -0.1601), (-1.243, 9.778, 0.0829), (1.249, 9.979, 0.7366), (1.8, 9.747, 1.525), (-1.969, 9.407, 1.897), (-0.7594, 9.747, 2.234), (0.5868, 9.891, 2.119), (0.335, 10.09, 1.21), (-2.576, 8.089, -2.404), (-2.253, 7.127, -3.457), (2.468, 7.767, -3.007), (1.987, 5.913, -4.14), (1.385, 7.37, -3.779), (3.343, 6.403, -3.071), (0.3883, 5.633, -4.56), (0.6184, 3.905, -4.618), (1.987, 5.913, -4.14), (2.495, 4.187, -4.152), (2.495, 4.187, -4.152), (4.03, 4.712, -2.913), (0.8053, 2.369, -4.027), (2.678, 2.609, -3.56), (2.678, 2.609, -3.56), (4.183, 3.103, -2.372), (0.8736, 1.364, -3.202), (2.565, 1.587, -2.749), (-3.323, 3.672, 4.139), (-3.851, 4.856, 3.938), (-2.03, 4.427, 5.141), (-2.416, 5.723, 5.051), (-3.033, 8.852, 1.044), (-2.391, 8.553, 3.226), (-1.969, 9.407, 1.897), (-3.681, 7.793, 2.112), (3.963, 2.048, -1.663), (2.565, 1.587, -2.749), (-2.615, 7.264, 4.434), (-4.052, 6.379, 3.21), (1.423, 4.472, 5.138), (-0.1547, 4.261, 5.264), (0.154, 7.127, -4.124), (1.385, 7.37, -3.779), (-3.691, 8.238, -0.046), (-3.033, 8.852, 1.044), (-1.969, 9.407, 1.897), (2.841, 4.261, 4.434)], [], [(0, 1, 2), (0, 3, 1), (4, 3, 0), (4, 5, 3), (6, 5, 4), (6, 7, 5), (8, 7, 6), (8, 9, 7), (10, 9, 8), (10, 11, 9), (12, 11, 10), (12, 13, 11), (14, 13, 12), (14, 15, 13), (16, 15, 14), (17, 18, 19), (17, 20, 18), (2, 20, 17), (2, 21, 20), (1, 21, 2), (1, 22, 21), (23, 22, 1), (23, 24, 22), (25, 24, 23), (26, 27, 28), (26, 29, 27), (30, 29, 26), (30, 31, 29), (32, 31, 30), (32, 33, 31), (34, 33, 32), (34, 35, 33), (29, 36, 27), (29, 37, 36), (31, 37, 29), (31, 38, 37), (33, 38, 31), (33, 39, 38), (35, 39, 33), (35, 40, 39), (41, 42, 43), (41, 44, 42), (45, 44, 41), (45, 46, 44), (47, 46, 45), (47, 48, 46), (49, 48, 47), (49, 50, 48), (44, 51, 42), (44, 52, 51), (46, 52, 44), (46, 53, 52), (48, 53, 46), (48, 54, 53), (50, 54, 48), (50, 55, 54), (56, 57, 58), (56, 59, 57), (60, 59, 56), (60, 61, 59), (62, 61, 60), (62, 63, 61), (64, 63, 62), (64, 65, 63), (59, 66, 57), (59, 67, 66), (61, 67, 59), (61, 68, 67), (63, 68, 61), (63, 69, 68), (65, 69, 63), (65, 70, 69), (71, 72, 73), (71, 74, 72), (75, 74, 71), (75, 76, 74), (77, 76, 75), (77, 78, 76), (79, 78, 77), (79, 80, 78), (4, 8, 6), (4, 81, 8), (0, 81, 4), (0, 82, 81), (83, 82, 0), (83, 84, 82), (85, 84, 83), (85, 86, 84), (81, 10, 8), (81, 12, 10), (82, 12, 81), (82, 14, 12), (84, 14, 82), (84, 16, 14), (86, 16, 84), (87, 88, 89), (87, 90, 88), (91, 90, 87), (91, 92, 90), (78, 92, 91), (78, 80, 92), (93, 94, 95), (93, 96, 94), (97, 96, 93), (97, 98, 96), (74, 98, 97), (74, 76, 98), (96, 89, 94), (96, 87, 89), (98, 87, 96), (98, 91, 87), (76, 91, 98), (76, 78, 91), (99, 0, 100), (99, 83, 0), (101, 83, 99), (101, 85, 83), (102, 85, 101), (102, 86, 85), (90, 103, 88), (90, 104, 103), (92, 104, 90), (92, 105, 104), (80, 105, 92), (17, 99, 100), (17, 106, 99), (19, 106, 17), (19, 101, 106), (102, 101, 19), (3, 23, 1), (3, 107, 23), (5, 107, 3), (5, 108, 107), (7, 108, 5), (109, 110, 111), (109, 112, 110), (66, 112, 109), (66, 67, 112), (113, 53, 54), (113, 114, 53), (115, 114, 113), (115, 116, 114), (112, 117, 110), (112, 118, 117), (67, 118, 112), (67, 68, 118), (114, 52, 53), (114, 119, 52), (116, 119, 114), (116, 120, 119), (118, 121, 117), (118, 122, 121), (68, 122, 118), (68, 69, 122), (119, 51, 52), (119, 123, 51), (120, 123, 119), (120, 124, 123), (125, 39, 40), (125, 126, 39), (127, 126, 125), (127, 128, 126), (129, 130, 131), (129, 132, 130), (36, 132, 129), (36, 37, 132), (133, 69, 70), (133, 122, 69), (134, 122, 133), (134, 121, 122), (132, 135, 130), (132, 136, 135), (37, 136, 132), (37, 38, 136), (136, 128, 135), (136, 126, 128), (38, 126, 136), (38, 39, 126), (97, 72, 74), (97, 137, 72), (93, 137, 97), (93, 138, 137), (139, 54, 55), (139, 113, 54), (140, 113, 139), (140, 115, 113), (25, 107, 108), (25, 23, 107), (141, 22, 24), (141, 142, 22), (20, 143, 18), (20, 21, 143), (21, 142, 143), (21, 22, 142), (144, 72, 137), (101, 99, 106)])
me_polygon2.polygons.foreach_set('use_smooth', [True] * 196)
_k = set([(0, 2), (0, 100), (2, 17), (7, 9), (7, 108), (9, 11), (11, 13), (13, 15), (15, 16), (16, 86), (17, 100), (18, 19), (18, 143), (19, 102), (24, 25), (24, 141), (25, 108), (26, 28), (26, 30), (27, 28), (27, 36), (30, 32), (32, 34), (34, 35), (35, 40), (36, 129), (40, 125), (41, 43), (41, 45), (42, 43), (42, 51), (45, 47), (47, 49), (49, 50), (50, 55), (51, 123), (55, 139), (56, 58), (56, 60), (57, 58), (57, 66), (60, 62), (62, 64), (64, 65), (65, 70), (66, 109), (70, 133), (71, 73), (71, 75), (72, 73), (72, 144), (75, 77), (77, 79), (79, 80), (80, 105), (86, 102), (88, 89), (88, 103), (89, 94), (93, 95), (93, 138), (94, 95), (103, 104), (104, 105), (109, 111), (110, 111), (110, 117), (115, 116), (115, 140), (116, 120), (117, 121), (120, 124), (121, 134), (123, 124), (125, 127), (127, 128), (128, 135), (129, 131), (130, 131), (130, 135), (133, 134), (137, 138), (137, 144), (139, 140), (141, 142), (142, 143)])
me_polygon2.attributes.new('sharp_edge', 'BOOLEAN', 'EDGE').data.foreach_set('value', [ (min(e.vertices), max(e.vertices)) in _k for e in me_polygon2.edges])
_uv = me_polygon2.uv_layers.new(name='UVMap')
_uv.uv.foreach_set('vector', [0.25, 0.5435, 0.349, 0.5316, 0.3304, 0.4229, 0.25, 0.5435, 0.3161, 0.6627, 0.349, 0.5316, 0.25, 0.6879, 0.3161, 0.6627, 0.25, 0.5435, 0.25, 0.6879, 0.3045, 0.7771, 0.3161, 0.6627, 0.25, 0.8031, 0.3045, 0.7771, 0.25, 0.6879, 0.25, 0.8031, 0.25, 0.8627, 0.3045, 0.7771, 0.1954, 0.7771, 0.25, 0.8627, 0.25, 0.8031, 0.1954, 0.7771, 0.1802, 0.8265, 0.25, 0.8627, 0.1483, 0.7169, 0.1802, 0.8265, 0.1954, 0.7771, 0.1483, 0.7169, 0.1198, 0.7479, 0.1802, 0.8265, 0.1183, 0.6191, 0.1198, 0.7479, 0.1483, 0.7169, 0.1183, 0.6191, 0.07553, 0.6215, 0.1198, 0.7479, 0.1061, 0.5113, 0.07553, 0.6215, 0.1183, 0.6191, 0.1061, 0.5113, 0.05806, 0.4812, 0.07553, 0.6215, 0.07661, 0.3468, 0.05806, 0.4812, 0.1061, 0.5113, 0.3045, 0.2564, 0.3219, 0.1512, 0.25, 0.122, 0.3045, 0.2564, 0.3517, 0.3092, 0.3219, 0.1512, 0.3304, 0.4229, 0.3517, 0.3092, 0.3045, 0.2564, 0.3304, 0.4229, 0.3817, 0.4034, 0.3517, 0.3092, 0.349, 0.5316, 0.3817, 0.4034, 0.3304, 0.4229, 0.349, 0.5316, 0.3939, 0.5113, 0.3817, 0.4034, 0.3817, 0.6191, 0.3939, 0.5113, 0.349, 0.5316, 0.3817, 0.6191, 0.4245, 0.6215, 0.3939, 0.5113, 0.3802, 0.7479, 0.4245, 0.6215, 0.3817, 0.6191, 0.4494, 0.7181, 0.3385, 0.8562, 0.41, 0.8619, 0.4494, 0.7181, 0.3579, 0.7057, 0.3385, 0.8562, 0.4773, 0.532, 0.3579, 0.7057, 0.4494, 0.7181, 0.4773, 0.532, 0.3747, 0.5136, 0.3579, 0.7057, 0.4771, 0.3413, 0.3747, 0.5136, 0.4773, 0.532, 0.4771, 0.3413, 0.3792, 0.3196, 0.3747, 0.5136, 0.4573, 0.1975, 0.3792, 0.3196, 0.4771, 0.3413, 0.4573, 0.1975, 0.3704, 0.1807, 0.3792, 0.3196, 0.3579, 0.7057, 0.2596, 0.8499, 0.3385, 0.8562, 0.3579, 0.7057, 0.2603, 0.6998, 0.2596, 0.8499, 0.3747, 0.5136, 0.2603, 0.6998, 0.3579, 0.7057, 0.3747, 0.5136, 0.2611, 0.5022, 0.2603, 0.6998, 0.3792, 0.3196, 0.2611, 0.5022, 0.3747, 0.5136, 0.3792, 0.3196, 0.262, 0.3064, 0.2611, 0.5022, 0.3704, 0.1807, 0.262, 0.3064, 0.3792, 0.3196, 0.3704, 0.1807, 0.2626, 0.171, 0.262, 0.3064, 0.05736, 0.3151, 0.1569, 0.1664, 0.07558, 0.1964, 0.05736, 0.3151, 0.1481, 0.2808, 0.1569, 0.1664, 0.05208, 0.494, 0.1481, 0.2808, 0.05736, 0.3151, 0.05208, 0.494, 0.146, 0.4554, 0.1481, 0.2808, 0.08084, 0.6914, 0.146, 0.4554, 0.05208, 0.494, 0.08084, 0.6914, 0.1601, 0.6545, 0.146, 0.4554, 0.1198, 0.8585, 0.1601, 0.6545, 0.08084, 0.6914, 0.1198, 0.8585, 0.1801, 0.8297, 0.1601, 0.6545, 0.1481, 0.2808, 0.25, 0.1528, 0.1569, 0.1664, 0.1481, 0.2808, 0.25, 0.2644, 0.25, 0.1528, 0.146, 0.4554, 0.25, 0.2644, 0.1481, 0.2808, 0.146, 0.4554, 0.25, 0.4379, 0.25, 0.2644, 0.1601, 0.6545, 0.25, 0.4379, 0.146, 0.4554, 0.1601, 0.6545, 0.25, 0.64, 0.25, 0.4379, 0.1801, 0.8297, 0.25, 0.64, 0.1601, 0.6545, 0.1801, 0.8297, 0.25, 0.8154, 0.25, 0.64, 0.07998, 0.7226, 0.186, 0.858, 0.1197, 0.8653, 0.07998, 0.7226, 0.1679, 0.708, 0.186, 0.858, 0.0536, 0.5371, 0.1679, 0.708, 0.07998, 0.7226, 0.0536, 0.5371, 0.1527, 0.5162, 0.1679, 0.708, 0.05701, 0.3463, 0.1527, 0.5162, 0.0536, 0.5371, 0.05701, 0.3463, 0.1499, 0.3223, 0.1527, 0.5162, 0.07804, 0.2021, 0.1499, 0.3223, 0.05701, 0.3463, 0.07804, 0.2021, 0.1599, 0.1832, 0.1499, 0.3223, 0.1679, 0.708, 0.2596, 0.8499, 0.186, 0.858, 0.1679, 0.708, 0.2603, 0.6998, 0.2596, 0.8499, 0.1527, 0.5162, 0.2603, 0.6998, 0.1679, 0.708, 0.1527, 0.5162, 0.2611, 0.5022, 0.2603, 0.6998, 0.1499, 0.3223, 0.2611, 0.5022, 0.1527, 0.5162, 0.1499, 0.3223, 0.262, 0.3064, 0.2611, 0.5022, 0.1599, 0.1832, 0.262, 0.3064, 0.1499, 0.3223, 0.1599, 0.1832, 0.2626, 0.171, 0.262, 0.3064, 0.4508, 0.3173, 0.3473, 0.2264, 0.4319, 0.1611, 0.4508, 0.3173, 0.3573, 0.3909, 0.3473, 0.2264, 0.4523, 0.5036, 0.3573, 0.3909, 0.4508, 0.3173, 0.4523, 0.5036, 0.359, 0.5724, 0.3573, 0.3909, 0.4388, 0.6719, 0.359, 0.5724, 0.4523, 0.5036, 0.4388, 0.6719, 0.3518, 0.7273, 0.359, 0.5724, 0.4179, 0.7882, 0.3518, 0.7273, 0.4388, 0.6719, 0.4179, 0.7882, 0.3407, 0.8283, 0.3518, 0.7273, 0.25, 0.6879, 0.1954, 0.7771, 0.25, 0.8031, 0.25, 0.6879, 0.1839, 0.6627, 0.1954, 0.7771, 0.25, 0.5435, 0.1839, 0.6627, 0.25, 0.6879, 0.25, 0.5435, 0.151, 0.5316, 0.1839, 0.6627, 0.1839, 0.3996, 0.151, 0.5316, 0.25, 0.5435, 0.1839, 0.3996, 0.1183, 0.4034, 0.151, 0.5316, 0.1483, 0.3092, 0.1183, 0.4034, 0.1839, 0.3996, 0.1483, 0.3092, 0.1198, 0.226, 0.1183, 0.4034, 0.1839, 0.6627, 0.1483, 0.7169, 0.1954, 0.7771, 0.1839, 0.6627, 0.1183, 0.6191, 0.1483, 0.7169, 0.151, 0.5316, 0.1183, 0.6191, 0.1839, 0.6627, 0.151, 0.5316, 0.1061, 0.5113, 0.1183, 0.6191, 0.1183, 0.4034, 0.1061, 0.5113, 0.151, 0.5316, 0.1183, 0.4034, 0.07661, 0.3468, 0.1061, 0.5113, 0.1198, 0.226, 0.07661, 0.3468, 0.1183, 0.4034, 0.141, 0.5724, 0.06124, 0.6719, 0.04769, 0.5036, 0.141, 0.5724, 0.1482, 0.7273, 0.06124, 0.6719, 0.2504, 0.5963, 0.1482, 0.7273, 0.141, 0.5724, 0.2504, 0.5963, 0.2504, 0.7494, 0.1482, 0.7273, 0.3518, 0.7273, 0.2504, 0.7494, 0.2504, 0.5963, 0.3518, 0.7273, 0.3407, 0.8283, 0.2504, 0.7494, 0.1527, 0.2264, 0.04916, 0.3173, 0.06812, 0.1611, 0.1527, 0.2264, 0.1427, 0.3909, 0.04916, 0.3173, 0.2504, 0.2511, 0.1427, 0.3909, 0.1527, 0.2264, 0.2504, 0.2511, 0.2504, 0.4173, 0.1427, 0.3909, 0.3573, 0.3909, 0.2504, 0.4173, 0.2504, 0.2511, 0.3573, 0.3909, 0.359, 0.5724, 0.2504, 0.4173, 0.1427, 0.3909, 0.04769, 0.5036, 0.04916, 0.3173, 0.1427, 0.3909, 0.141, 0.5724, 0.04769, 0.5036, 0.2504, 0.4173, 0.141, 0.5724, 0.1427, 0.3909, 0.2504, 0.4173, 0.2504, 0.5963, 0.141, 0.5724, 0.359, 0.5724, 0.2504, 0.5963, 0.2504, 0.4173, 0.359, 0.5724, 0.3518, 0.7273, 0.2504, 0.5963, 0.25, 0.3906, 0.25, 0.5435, 0.2876, 0.3529, 0.25, 0.3906, 0.1839, 0.3996, 0.25, 0.5435, 0.1954, 0.2564, 0.1839, 0.3996, 0.25, 0.3906, 0.1954, 0.2564, 0.1483, 0.3092, 0.1839, 0.3996, 0.1781, 0.1512, 0.1483, 0.3092, 0.1954, 0.2564, 0.1781, 0.1512, 0.1198, 0.226, 0.1483, 0.3092, 0.1482, 0.7273, 0.08213, 0.7882, 0.06124, 0.6719, 0.1482, 0.7273, 0.1593, 0.8283, 0.08213, 0.7882, 0.2504, 0.7494, 0.1593, 0.8283, 0.1482, 0.7273, 0.2504, 0.7494, 0.2504, 0.8457, 0.1593, 0.8283, 0.3407, 0.8283, 0.2504, 0.8457, 0.2504, 0.7494, 0.3045, 0.2564, 0.25, 0.3906, 0.2876, 0.3529, 0.3045, 0.2564, 0.25, 0.2328, 0.25, 0.3906, 0.25, 0.122, 0.25, 0.2328, 0.3045, 0.2564, 0.25, 0.122, 0.1954, 0.2564, 0.25, 0.2328, 0.1781, 0.1512, 0.1954, 0.2564, 0.25, 0.122, 0.3161, 0.6627, 0.3817, 0.6191, 0.349, 0.5316, 0.3161, 0.6627, 0.3517, 0.7169, 0.3817, 0.6191, 0.3045, 0.7771, 0.3517, 0.7169, 0.3161, 0.6627, 0.3045, 0.7771, 0.3198, 0.8265, 0.3517, 0.7169, 0.25, 0.8627, 0.3198, 0.8265, 0.3045, 0.7771, 0.3385, 0.8562, 0.4494, 0.7181, 0.41, 0.8619, 0.3385, 0.8562, 0.3579, 0.7057, 0.4494, 0.7181, 0.2596, 0.8499, 0.3579, 0.7057, 0.3385, 0.8562, 0.2596, 0.8499, 0.2603, 0.6998, 0.3579, 0.7057, 0.3399, 0.6545, 0.25, 0.4379, 0.25, 0.64, 0.3399, 0.6545, 0.354, 0.4554, 0.25, 0.4379, 0.4192, 0.6914, 0.354, 0.4554, 0.3399, 0.6545, 0.4192, 0.6914, 0.4479, 0.494, 0.354, 0.4554, 0.3579, 0.7057, 0.4773, 0.532, 0.4494, 0.7181, 0.3579, 0.7057, 0.3747, 0.5136, 0.4773, 0.532, 0.2603, 0.6998, 0.3747, 0.5136, 0.3579, 0.7057, 0.2603, 0.6998, 0.2611, 0.5022, 0.3747, 0.5136, 0.354, 0.4554, 0.25, 0.2644, 0.25, 0.4379, 0.354, 0.4554, 0.3519, 0.2808, 0.25, 0.2644, 0.4479, 0.494, 0.3519, 0.2808, 0.354, 0.4554, 0.4479, 0.494, 0.4426, 0.3151, 0.3519, 0.2808, 0.3747, 0.5136, 0.4771, 0.3413, 0.4773, 0.532, 0.3747, 0.5136, 0.3792, 0.3196, 0.4771, 0.3413, 0.2611, 0.5022, 0.3792, 0.3196, 0.3747, 0.5136, 0.2611, 0.5022, 0.262, 0.3064, 0.3792, 0.3196, 0.3519, 0.2808, 0.25, 0.1528, 0.25, 0.2644, 0.3519, 0.2808, 0.3431, 0.1664, 0.25, 0.1528, 0.4426, 0.3151, 0.3431, 0.1664, 0.3519, 0.2808, 0.4426, 0.3151, 0.4244, 0.1964, 0.3431, 0.1664, 0.1599, 0.1832, 0.262, 0.3064, 0.2626, 0.171, 0.1599, 0.1832, 0.1499, 0.3223, 0.262, 0.3064, 0.07804, 0.2021, 0.1499, 0.3223, 0.1599, 0.1832, 0.07804, 0.2021, 0.05701, 0.3463, 0.1499, 0.3223, 0.186, 0.858, 0.07998, 0.7226, 0.1197, 0.8653, 0.186, 0.858, 0.1679, 0.708, 0.07998, 0.7226, 0.2596, 0.8499, 0.1679, 0.708, 0.186, 0.858, 0.2596, 0.8499, 0.2603, 0.6998, 0.1679, 0.708, 0.3704, 0.1807, 0.262, 0.3064, 0.2626, 0.171, 0.3704, 0.1807, 0.3792, 0.3196, 0.262, 0.3064, 0.4573, 0.1975, 0.3792, 0.3196, 0.3704, 0.1807, 0.4573, 0.1975, 0.4771, 0.3413, 0.3792, 0.3196, 0.1679, 0.708, 0.0536, 0.5371, 0.07998, 0.7226, 0.1679, 0.708, 0.1527, 0.5162, 0.0536, 0.5371, 0.2603, 0.6998, 0.1527, 0.5162, 0.1679, 0.708, 0.2603, 0.6998, 0.2611, 0.5022, 0.1527, 0.5162, 0.1527, 0.5162, 0.05701, 0.3463, 0.0536, 0.5371, 0.1527, 0.5162, 0.1499, 0.3223, 0.05701, 0.3463, 0.2611, 0.5022, 0.1499, 0.3223, 0.1527, 0.5162, 0.2611, 0.5022, 0.262, 0.3064, 0.1499, 0.3223, 0.2504, 0.2511, 0.3473, 0.2264, 0.3573, 0.3909, 0.2504, 0.2511, 0.2504, 0.1655, 0.3473, 0.2264, 0.1527, 0.2264, 0.2504, 0.1655, 0.2504, 0.2511, 0.1527, 0.2264, 0.1648, 0.1404, 0.2504, 0.1655, 0.3199, 0.8297, 0.25, 0.64, 0.25, 0.8154, 0.3199, 0.8297, 0.3399, 0.6545, 0.25, 0.64, 0.3802, 0.8585, 0.3399, 0.6545, 0.3199, 0.8297, 0.3802, 0.8585, 0.4192, 0.6914, 0.3399, 0.6545, 0.3802, 0.7479, 0.3517, 0.7169, 0.3198, 0.8265, 0.3802, 0.7479, 0.3817, 0.6191, 0.3517, 0.7169, 0.4419, 0.4812, 0.3939, 0.5113, 0.4245, 0.6215, 0.4419, 0.4812, 0.4234, 0.3468, 0.3939, 0.5113, 0.3517, 0.3092, 0.3802, 0.226, 0.3219, 0.1512, 0.3517, 0.3092, 0.3817, 0.4034, 0.3802, 0.226, 0.3817, 0.4034, 0.4234, 0.3468, 0.3802, 0.226, 0.3817, 0.4034, 0.3939, 0.5113, 0.4234, 0.3468, 0.3352, 0.1404, 0.3473, 0.2264, 0.2504, 0.1655, 0.1954, 0.2564, 0.25, 0.3906, 0.25, 0.2328])
me_polygon2.materials.append(mat_mat3)
me_polygon2.use_remesh_preserve_volume = False
me_polygon2.use_remesh_preserve_attributes = False
me_polygon2.use_mirror_vertex_groups = False
me_polygon2.update()
me_polygon2.normals_split_custom_set([tuple(v) for v in zip(*[iter([-0.1133, 0.9054, -0.4092, -0.4147, 0.8587, -0.301, -0.2836, 0.9445, -0.1659, -0.1133, 0.9054, -0.4092, -0.3627, 0.7906, -0.4934, -0.4147, 0.8587, -0.301, -0.1681, 0.7766, -0.6071, -0.3627, 0.7906, -0.4934, -0.1133, 0.9054, -0.4092, -0.1681, 0.7766, -0.6071, -0.3819, 0.6513, -0.6558, -0.3627, 0.7906, -0.4934, -0.2079, 0.627, -0.7507, -0.3819, 0.6513, -0.6558, -0.1681, 0.7766, -0.6071, -0.2079, 0.627, -0.7507, -0.2435, 0.4095, -0.8792, -0.3819, 0.6513, -0.6558, -0.009847, 0.6513, -0.7588, -0.2435, 0.4095, -0.8792, -0.2079, 0.627, -0.7507, -0.009847, 0.6513, -0.7588, 0.04691, 0.417, -0.9077, -0.2435, 0.4095, -0.8792, 0.1607, 0.6594, -0.7344, 0.04691, 0.417, -0.9077, -0.009847, 0.6513, -0.7588, 0.1607, 0.6594, -0.7344, 0.2808, 0.4606, -0.842, 0.04691, 0.417, -0.9077, 0.2845, 0.7279, -0.6239, 0.2808, 0.4606, -0.842, 0.1607, 0.6594, -0.7344, 0.2845, 0.7279, -0.6239, 0.4795, 0.536, -0.6948, 0.2808, 0.4606, -0.842, 0.4059, 0.7774, -0.4805, 0.4795, 0.536, -0.6948, 0.2845, 0.7279, -0.6239, 0.4059, 0.7774, -0.4805, 0.5971, 0.6449, -0.477, 0.4795, 0.536, -0.6948, 0.6176, 0.7482, -0.2426, 0.5971, 0.6449, -0.477, 0.4059, 0.7774, -0.4805, -0.1906, 0.9805, 0.04873, -0.2051, 0.9192, 0.336, 0.08561, 0.9472, 0.3091, -0.1906, 0.9805, 0.04873, -0.3816, 0.9235, 0.03778, -0.2051, 0.9192, 0.336, -0.2836, 0.9445, -0.1659, -0.3816, 0.9235, 0.03778, -0.1906, 0.9805, 0.04873, -0.2836, 0.9445, -0.1659, -0.4996, 0.8623, -0.08256, -0.3816, 0.9235, 0.03778, -0.4147, 0.8587, -0.301, -0.4996, 0.8623, -0.08256, -0.2836, 0.9445, -0.1659, -0.4147, 0.8587, -0.301, -0.5953, 0.7774, -0.2033, -0.4996, 0.8623, -0.08256, -0.5649, 0.7279, -0.3887, -0.5953, 0.7774, -0.2033, -0.4147, 0.8587, -0.301, -0.5649, 0.7279, -0.3887, -0.7686, 0.536, -0.3492, -0.5953, 0.7774, -0.2033, -0.674, 0.4606, -0.5776, -0.7686, 0.536, -0.3492, -0.5649, 0.7279, -0.3887, -0.7855, 0.2335, -0.5731, -0.7686, 0.536, -0.3492, -0.674, 0.4606, -0.5776, -0.7855, 0.2335, -0.5731, -0.9065, 0.3132, -0.2829, -0.7686, 0.536, -0.3492, -0.8452, -0.0698, -0.5299, -0.9065, 0.3132, -0.2829, -0.7855, 0.2335, -0.5731, -0.8452, -0.0698, -0.5299, -0.9818, 0.03535, -0.1865, -0.9065, 0.3132, -0.2829, -0.8022, -0.4257, -0.4186, -0.9818, 0.03535, -0.1865, -0.8452, -0.0698, -0.5299, -0.8022, -0.4257, -0.4186, -0.949, -0.3091, -0.06292, -0.9818, 0.03535, -0.1865, -0.6306, -0.7419, -0.2281, -0.949, -0.3091, -0.06292, -0.8022, -0.4257, -0.4186, -0.6306, -0.7419, -0.2281, -0.7817, -0.611, 0.1254, -0.949, -0.3091, -0.06292, -0.9065, 0.3132, -0.2829, -0.7574, 0.645, -0.1019, -0.7686, 0.536, -0.3492, -0.9065, 0.3132, -0.2829, -0.8986, 0.438, 0.02666, -0.7574, 0.645, -0.1019, -0.9818, 0.03535, -0.1865, -0.8986, 0.438, 0.02666, -0.9065, 0.3132, -0.2829, -0.9818, 0.03535, -0.1865, -0.9709, 0.1699, 0.1687, -0.8986, 0.438, 0.02666, -0.949, -0.3091, -0.06292, -0.9709, 0.1699, 0.1687, -0.9818, 0.03535, -0.1865, -0.949, -0.3091, -0.06292, -0.907, -0.2379, 0.3475, -0.9709, 0.1699, 0.1687, -0.7817, -0.611, 0.1254, -0.907, -0.2379, 0.3475, -0.949, -0.3091, -0.06292, -0.7817, -0.611, 0.1254, -0.7184, -0.5356, 0.4438, -0.907, -0.2379, 0.3475, -0.8022, -0.4257, -0.4186, -0.4396, -0.7728, -0.4577, -0.6306, -0.7419, -0.228, -0.8022, -0.4257, -0.4186, -0.5568, -0.4893, -0.6713, -0.4396, -0.7728, -0.4577, -0.8452, -0.0698, -0.5299, -0.5568, -0.4893, -0.6713, -0.8022, -0.4257, -0.4186, -0.8452, -0.0698, -0.5299, -0.601, -0.1524, -0.7846, -0.5568, -0.4893, -0.6713, -0.7855, 0.2335, -0.5731, -0.601, -0.1524, -0.7846, -0.8452, -0.0698, -0.5299, -0.7855, 0.2335, -0.5731, -0.5774, 0.1692, -0.7987, -0.601, -0.1524, -0.7846, -0.674, 0.4606, -0.5776, -0.5774, 0.1692, -0.7987, -0.7855, 0.2335, -0.5731, -0.674, 0.4606, -0.5776, -0.5072, 0.417, -0.7542, -0.5774, 0.1692, -0.7987, -0.5568, -0.4893, -0.6713, -0.1218, -0.8159, -0.5652, -0.4396, -0.7728, -0.4577, -0.5568, -0.4893, -0.6713, -0.2291, -0.5129, -0.8273, -0.1218, -0.8159, -0.5652, -0.601, -0.1524, -0.7846, -0.2291, -0.5129, -0.8273, -0.5568, -0.4893, -0.6713, -0.601, -0.1524, -0.7846, -0.2625, -0.1818, -0.9477, -0.2291, -0.5129, -0.8273, -0.5774, 0.1692, -0.7987, -0.2625, -0.1818, -0.9477, -0.601, -0.1524, -0.7846, -0.5774, 0.1692, -0.7987, -0.2639, 0.1489, -0.953, -0.2625, -0.1818, -0.9477, -0.5072, 0.417, -0.7542, -0.2639, 0.1489, -0.953, -0.5774, 0.1692, -0.7987, -0.5072, 0.417, -0.7542, -0.2435, 0.4095, -0.8792, -0.2639, 0.1489, -0.953, 0.6935, 0.7093, 0.1261, 0.6176, 0.7481, -0.2426, 0.5317, 0.8467, -0.0199, 0.6935, 0.7093, 0.1261, 0.8033, 0.5764, -0.15, 0.6176, 0.7481, -0.2426, 0.8295, 0.457, 0.3211, 0.8033, 0.5764, -0.15, 0.6935, 0.7093, 0.1261, 0.8295, 0.457, 0.3211, 0.9467, 0.3216, -0.01686, 0.8033, 0.5764, -0.15, 0.8539, 0.1071, 0.5094, 0.9467, 0.3216, -0.01686, 0.8295, 0.457, 0.3211, 0.8539, 0.1071, 0.5094, 0.9863, -0.01901, 0.1636, 0.9467, 0.3216, -0.01686, 0.7422, -0.2607, 0.6174, 0.9863, -0.01901, 0.1636, 0.8539, 0.1071, 0.5094, 0.7422, -0.2607, 0.6174, 0.8908, -0.3624, 0.2741, 0.9863, -0.01901, 0.1636, 0.8033, 0.5764, -0.15, 0.5971, 0.645, -0.477, 0.6176, 0.7481, -0.2426, 0.8033, 0.5764, -0.15, 0.7843, 0.438, -0.4394, 0.5971, 0.645, -0.477, 0.9467, 0.3216, -0.01686, 0.7843, 0.438, -0.4394, 0.8033, 0.5764, -0.15, 0.9467, 0.3216, -0.01686, 0.9194, 0.1699, -0.3548, 0.7843, 0.438, -0.4394, 0.9863, -0.01901, 0.1636, 0.9194, 0.1699, -0.3548, 0.9467, 0.3216, -0.01686, 0.9863, -0.01901, 0.1636, 0.9565, -0.2379, -0.1686, 0.9194, 0.1699, -0.3548, 0.8908, -0.3624, 0.2741, 0.9565, -0.2379, -0.1686, 0.9863, -0.01901, 0.1636, 0.8908, -0.3624, 0.2741, 0.8444, -0.5356, 0.01099, 0.9565, -0.2379, -0.1686, 0.8539, 0.1071, 0.5094, 0.5355, -0.1883, 0.8233, 0.7422, -0.2607, 0.6174, 0.8539, 0.1071, 0.5094, 0.6011, 0.1889, 0.7766, 0.5355, -0.1883, 0.8233, 0.8295, 0.457, 0.3211, 0.6011, 0.1889, 0.7766, 0.8539, 0.1071, 0.5094, 0.8295, 0.457, 0.3211, 0.5692, 0.5493, 0.6117, 0.6011, 0.1889, 0.7766, 0.6935, 0.7093, 0.1261, 0.5692, 0.5493, 0.6117, 0.8295, 0.457, 0.3211, 0.6935, 0.7093, 0.1261, 0.4638, 0.7987, 0.3834, 0.5692, 0.5493, 0.6117, 0.5317, 0.8467, -0.01987, 0.4638, 0.7987, 0.3834, 0.6935, 0.7093, 0.1261, 0.5317, 0.8467, -0.01987, 0.3487, 0.9192, 0.1827, 0.4638, 0.7987, 0.3834, -0.1681, 0.7766, -0.6071, -0.009847, 0.6513, -0.7588, -0.2079, 0.627, -0.7507, -0.1681, 0.7766, -0.6071, 0.05722, 0.7906, -0.6097, -0.009847, 0.6513, -0.7588, -0.1133, 0.9054, -0.4092, 0.05722, 0.7906, -0.6097, -0.1681, 0.7766, -0.6071, -0.1133, 0.9054, -0.4092, 0.2007, 0.8587, -0.4715, 0.05722, 0.7906, -0.6097, 0.1578, 0.9445, -0.2881, 0.2007, 0.8587, -0.4715, -0.1133, 0.9054, -0.4092, 0.1578, 0.9445, -0.2881, 0.386, 0.8623, -0.3278, 0.2007, 0.8587, -0.4715, 0.3467, 0.9235, -0.1639, 0.386, 0.8623, -0.3278, 0.1578, 0.9445, -0.2881, 0.3467, 0.9235, -0.1639, 0.5317, 0.8467, -0.01989, 0.386, 0.8623, -0.3278, 0.05722, 0.7906, -0.6097, 0.1607, 0.6594, -0.7344, -0.009847, 0.6513, -0.7588, 0.05722, 0.7906, -0.6097, 0.2845, 0.7279, -0.6239, 0.1607, 0.6594, -0.7344, 0.2007, 0.8587, -0.4715, 0.2845, 0.7279, -0.6239, 0.05722, 0.7906, -0.6097, 0.2007, 0.8587, -0.4715, 0.4059, 0.7774, -0.4805, 0.2845, 0.7279, -0.6239, 0.386, 0.8623, -0.3278, 0.4059, 0.7774, -0.4805, 0.2007, 0.8587, -0.4715, 0.386, 0.8623, -0.3278, 0.6176, 0.7482, -0.2426, 0.4059, 0.7774, -0.4805, 0.5317, 0.8467, -0.01989, 0.6176, 0.7482, -0.2426, 0.386, 0.8623, -0.3278, -0.1734, 0.5494, 0.8174, -0.5298, 0.7093, 0.465, -0.5461, 0.4569, 0.7021, -0.1734, 0.5494, 0.8174, -0.2004, 0.7987, 0.5673, -0.5298, 0.7093, 0.465, 0.2162, 0.5863, 0.7807, -0.2004, 0.7987, 0.5673, -0.1734, 0.5494, 0.8174, 0.2162, 0.5863, 0.7807, 0.1486, 0.8308, 0.5364, -0.2004, 0.7987, 0.5673, 0.4638, 0.7987, 0.3834, 0.1486, 0.8308, 0.5364, 0.2162, 0.5863, 0.7807, 0.4638, 0.7987, 0.3834, 0.3487, 0.9192, 0.1827, 0.1486, 0.8308, 0.5364, -0.0357, -0.1883, 0.9815, -0.4702, 0.1071, 0.8761, -0.3188, -0.2607, 0.9113, -0.0357, -0.1883, 0.9815, -0.1159, 0.1889, 0.9751, -0.4702, 0.1071, 0.8761, 0.2631, -0.1685, 0.9499, -0.1159, 0.1889, 0.9751, -0.0357, -0.1883, 0.9815, 0.2631, -0.1685, 0.9499, 0.2604, 0.2189, 0.9403, -0.1159, 0.1889, 0.9751, 0.6011, 0.1889, 0.7766, 0.2604, 0.2189, 0.9403, 0.2631, -0.1685, 0.9499, 0.6011, 0.1889, 0.7766, 0.5692, 0.5493, 0.6117, 0.2604, 0.2189, 0.9403, -0.1159, 0.1889, 0.9751, -0.5461, 0.4569, 0.7021, -0.4702, 0.1071, 0.8761, -0.1159, 0.1889, 0.9751, -0.1734, 0.5494, 0.8174, -0.5461, 0.4569, 0.7021, 0.2604, 0.2189, 0.9403, -0.1734, 0.5494, 0.8174, -0.1159, 0.1889, 0.9751, 0.2604, 0.2189, 0.9403, 0.2162, 0.5863, 0.7807, -0.1734, 0.5494, 0.8174, 0.5692, 0.5493, 0.6117, 0.2162, 0.5863, 0.7807, 0.2604, 0.2189, 0.9403, 0.5692, 0.5493, 0.6117, 0.4638, 0.7987, 0.3834, 0.2162, 0.5863, 0.7807, -0.04984, 0.9824, -0.18, -0.1133, 0.9054, -0.4092, -0.2835, 0.9445, -0.1659, -0.04984, 0.9824, -0.18, 0.1578, 0.9445, -0.2881, -0.1133, 0.9054, -0.4092, 0.1885, 0.9805, -0.05627, 0.1578, 0.9445, -0.2881, -0.04984, 0.9824, -0.18, 0.1885, 0.9805, -0.05627, 0.3467, 0.9235, -0.1639, 0.1578, 0.9445, -0.2881, 0.3488, 0.9192, 0.1827, 0.3467, 0.9235, -0.1639, 0.1885, 0.9805, -0.05627, 0.3488, 0.9192, 0.1827, 0.5317, 0.8467, -0.01989, 0.3467, 0.9235, -0.1639, -0.2004, 0.7987, 0.5673, -0.4662, 0.8467, 0.2564, -0.5298, 0.7093, 0.465, -0.2004, 0.7987, 0.5673, -0.2051, 0.9192, 0.3361, -0.4662, 0.8467, 0.2564, 0.1486, 0.8308, 0.5364, -0.2051, 0.9192, 0.3361, -0.2004, 0.7987, 0.5673, 0.1486, 0.8308, 0.5364, 0.08561, 0.9472, 0.3091, -0.2051, 0.9192, 0.3361, 0.3487, 0.9192, 0.1827, 0.08561, 0.9472, 0.3091, 0.1486, 0.8308, 0.5364, -0.1906, 0.9805, 0.04873, -0.04984, 0.9824, -0.18, -0.2835, 0.9445, -0.1659, -0.1906, 0.9805, 0.04873, 0.01458, 0.9985, 0.05266, -0.04984, 0.9824, -0.18, 0.08561, 0.9472, 0.3091, 0.01458, 0.9985, 0.05266, -0.1906, 0.9805, 0.04873, 0.08561, 0.9472, 0.3091, 0.1885, 0.9805, -0.05627, 0.01458, 0.9985, 0.05266, 0.3488, 0.9192, 0.1827, 0.1885, 0.9805, -0.05627, 0.08561, 0.9472, 0.3091, -0.3627, 0.7906, -0.4934, -0.5649, 0.7279, -0.3887, -0.4147, 0.8587, -0.301, -0.3627, 0.7906, -0.4934, -0.5156, 0.6594, -0.5471, -0.5649, 0.7279, -0.3887, -0.3819, 0.6513, -0.6558, -0.5156, 0.6594, -0.5471, -0.3627, 0.7906, -0.4934, -0.3819, 0.6513, -0.6558, -0.5072, 0.417, -0.7542, -0.5156, 0.6594, -0.5471, -0.2435, 0.4095, -0.8792, -0.5072, 0.417, -0.7542, -0.3819, 0.6513, -0.6558, 0.4795, 0.536, -0.6948, 0.3788, 0.2335, -0.8955, 0.2808, 0.4606, -0.842, 0.4795, 0.536, -0.6948, 0.6318, 0.3132, -0.709, 0.3788, 0.2335, -0.8955, 0.5971, 0.645, -0.477, 0.6318, 0.3132, -0.709, 0.4795, 0.536, -0.6948, 0.5971, 0.645, -0.477, 0.7843, 0.438, -0.4394, 0.6318, 0.3132, -0.709, 0.08426, 0.1692, -0.982, -0.2625, -0.1818, -0.9477, -0.2639, 0.1489, -0.953, 0.08426, 0.1692, -0.982, 0.1116, -0.1524, -0.982, -0.2625, -0.1818, -0.9477, 0.3788, 0.2335, -0.8955, 0.1116, -0.1524, -0.982, 0.08426, 0.1692, -0.982, 0.3788, 0.2335, -0.8955, 0.4522, -0.06981, -0.8892, 0.1116, -0.1524, -0.982, 0.6318, 0.3132, -0.709, 0.4522, -0.06979, -0.8892, 0.3788, 0.2335, -0.8955, 0.6318, 0.3132, -0.709, 0.746, 0.03535, -0.665, 0.4522, -0.06979, -0.8892, 0.7843, 0.438, -0.4394, 0.746, 0.03535, -0.665, 0.6318, 0.3132, -0.709, 0.7843, 0.438, -0.4394, 0.9194, 0.1699, -0.3548, 0.746, 0.03535, -0.665, 0.1116, -0.1524, -0.982, -0.2291, -0.5129, -0.8273, -0.2625, -0.1818, -0.9477, 0.1116, -0.1524, -0.982, 0.1321, -0.4893, -0.8621, -0.2291, -0.5129, -0.8273, 0.4522, -0.06981, -0.8892, 0.1321, -0.4893, -0.8621, 0.1116, -0.1524, -0.982, 0.4522, -0.06981, -0.8892, 0.4726, -0.4257, -0.7717, 0.1321, -0.4893, -0.8621, 0.746, 0.03535, -0.665, 0.4726, -0.4257, -0.7716, 0.4522, -0.06979, -0.8892, 0.746, 0.03535, -0.665, 0.7814, -0.3091, -0.5421, 0.4726, -0.4257, -0.7716, 0.9194, 0.1699, -0.3548, 0.7814, -0.3091, -0.5421, 0.746, 0.03535, -0.665, 0.9194, 0.1699, -0.3548, 0.9565, -0.2379, -0.1686, 0.7814, -0.3091, -0.5421, 0.1321, -0.4893, -0.8621, -0.1218, -0.8159, -0.5652, -0.2291, -0.5129, -0.8273, 0.1321, -0.4893, -0.8621, 0.1417, -0.7724, -0.6191, -0.1218, -0.8159, -0.5652, 0.4726, -0.4257, -0.7717, 0.1417, -0.7724, -0.6191, 0.1321, -0.4893, -0.8621, 0.4726, -0.4257, -0.7717, 0.4234, -0.7419, -0.52, 0.1417, -0.7724, -0.6191, -0.6228, -0.3624, 0.6933, -0.907, -0.2379, 0.3475, -0.7184, -0.5356, 0.4438, -0.6228, -0.3624, 0.6933, -0.7617, -0.01901, 0.6477, -0.907, -0.2379, 0.3475, -0.3189, -0.2607, 0.9112, -0.7617, -0.01901, 0.6477, -0.6228, -0.3624, 0.6933, -0.3189, -0.2607, 0.9112, -0.4702, 0.1071, 0.876, -0.7617, -0.01901, 0.6477, -0.6544, 0.7481, 0.1096, -0.5298, 0.7093, 0.4649, -0.4662, 0.8467, 0.2564, -0.6544, 0.7481, 0.1096, -0.766, 0.5764, 0.2846, -0.5298, 0.7093, 0.4649, -0.7574, 0.645, -0.1019, -0.766, 0.5764, 0.2846, -0.6544, 0.7481, 0.1096, -0.7574, 0.645, -0.1019, -0.8986, 0.438, 0.02666, -0.766, 0.5764, 0.2846, 0.7348, -0.611, -0.2946, 0.9565, -0.2379, -0.1686, 0.8444, -0.5356, 0.01099, 0.7348, -0.611, -0.2946, 0.7814, -0.3091, -0.5421, 0.9565, -0.2379, -0.1686, 0.4234, -0.7419, -0.5199, 0.7814, -0.3091, -0.5421, 0.7348, -0.611, -0.2946, 0.4234, -0.7419, -0.5199, 0.4726, -0.4257, -0.7716, 0.7814, -0.3091, -0.5421, -0.766, 0.5764, 0.2846, -0.5461, 0.457, 0.7021, -0.5298, 0.7093, 0.4649, -0.766, 0.5764, 0.2846, -0.8205, 0.3216, 0.4726, -0.5461, 0.457, 0.7021, -0.8986, 0.438, 0.02666, -0.8205, 0.3216, 0.4726, -0.766, 0.5764, 0.2846, -0.8986, 0.438, 0.02666, -0.9709, 0.1699, 0.1687, -0.8205, 0.3216, 0.4726, -0.8205, 0.3216, 0.4726, -0.4702, 0.1071, 0.876, -0.5461, 0.457, 0.7021, -0.8205, 0.3216, 0.4726, -0.7617, -0.01901, 0.6477, -0.4702, 0.1071, 0.876, -0.9709, 0.1699, 0.1687, -0.7617, -0.01901, 0.6477, -0.8205, 0.3216, 0.4726, -0.9709, 0.1699, 0.1687, -0.907, -0.2379, 0.3475, -0.7617, -0.01901, 0.6477, 0.2631, -0.1685, 0.9499, 0.5355, -0.1883, 0.8233, 0.6011, 0.1889, 0.7766, 0.2631, -0.1685, 0.9499, 0.232, -0.4944, 0.8377, 0.5355, -0.1883, 0.8233, -0.0357, -0.1883, 0.9815, 0.232, -0.4944, 0.8377, 0.2631, -0.1685, 0.9499, -0.0357, -0.1883, 0.9815, 0.04833, -0.5045, 0.8621, 0.232, -0.4944, 0.8377, 0.04692, 0.417, -0.9077, -0.2639, 0.1489, -0.953, -0.2435, 0.4095, -0.8792, 0.04692, 0.417, -0.9077, 0.08426, 0.1692, -0.982, -0.2639, 0.1489, -0.953, 0.2808, 0.4606, -0.842, 0.08426, 0.1692, -0.982, 0.04692, 0.417, -0.9077, 0.2808, 0.4606, -0.842, 0.3788, 0.2335, -0.8955, 0.08426, 0.1692, -0.982, -0.674, 0.4606, -0.5776, -0.5156, 0.6594, -0.5471, -0.5072, 0.417, -0.7542, -0.674, 0.4606, -0.5776, -0.5649, 0.7279, -0.3887, -0.5156, 0.6594, -0.5471, -0.7574, 0.6449, -0.1019, -0.5953, 0.7774, -0.2033, -0.7686, 0.536, -0.3492, -0.7574, 0.6449, -0.1019, -0.6544, 0.7481, 0.1097, -0.5953, 0.7774, -0.2033, -0.3816, 0.9235, 0.03778, -0.4662, 0.8467, 0.2565, -0.2051, 0.9192, 0.336, -0.3816, 0.9235, 0.03778, -0.4996, 0.8623, -0.08256, -0.4662, 0.8467, 0.2565, -0.4996, 0.8623, -0.08256, -0.6544, 0.7481, 0.1097, -0.4662, 0.8467, 0.2565, -0.4996, 0.8623, -0.08256, -0.5953, 0.7774, -0.2033, -0.6544, 0.7481, 0.1097, 0.402, -0.5045, 0.7641, 0.5355, -0.1883, 0.8233, 0.232, -0.4944, 0.8377, 0.1885, 0.9805, -0.05627, -0.04984, 0.9824, -0.18, 0.01458, 0.9985, 0.05266])] * 3)])
me_polygon3 = bpy.data.meshes.new('polygon3')
me_polygon3.from_pydata([(-2.03, 4.427, 5.141), (-0.1547, 4.261, 5.264), (-0.3068, 4.978, 5.549), (-1.66, 3.737, 4.868), (-3.323, 3.672, 4.139), (-2.784, 3.066, 4.01), (-4.122, 2.822, 2.575), (-3.518, 2.369, 2.645), (-3.624, 1.694, 0.9355), (-2.794, 1.549, 1.052), (-2.44, 1.148, -0.1338), (0.2483, 2.175, 0.8965), (-1.583, 0.9493, -1.092), (-0.4747, 0.8442, -1.714), (-2.031, 1.028, -1.751), (-0.6953, 0.939, -2.51), (-2.396, 1.364, -2.296), (-0.8666, 1.242, -3.129), (2.841, 4.261, 4.434), (4.386, 4.427, 3.365), (3.118, 4.978, 4.6), (3.928, 3.737, 3.32), (2.46, 3.688, 4.095), (3.438, 3.289, 3.223), (3.77, 2.74, 2.046), (3.647, 2.136, 0.756), (4.377, 2.369, 0.4583), (2.937, 1.549, -0.5356), (3.589, 1.694, -1.062), (2.023, 1.148, -1.37), (2.344, 1.224, -2.099), (0.7958, 0.9493, -1.751), (0.8413, 1.028, -2.546), (-2.739, 2.136, 2.524), (-2.18, 2.74, 3.694), (-1.29, 3.289, 4.533), (-0.003225, 3.688, 4.777), (1.287, 3.826, 4.648), (1.423, 4.472, 5.138), (2.565, 1.587, -2.749), (0.8736, 1.364, -3.202), (3.963, 2.048, -1.663), (4.86, 2.822, 0.08761), (4.979, 3.672, 1.84), (4.45, 3.066, 2.006), (-3.614, 1.587, -1.038), (-3.09, 1.224, -0.5938), (-4.254, 2.048, 0.6126)], [], [(0, 1, 2), (0, 3, 1), (4, 3, 0), (4, 5, 3), (6, 5, 4), (6, 7, 5), (8, 7, 6), (8, 9, 7), (10, 9, 8), (10, 11, 9), (12, 11, 10), (12, 13, 11), (14, 13, 12), (14, 15, 13), (16, 15, 14), (16, 17, 15), (18, 19, 20), (18, 21, 19), (22, 21, 18), (22, 23, 21), (11, 23, 22), (11, 24, 23), (25, 24, 11), (25, 26, 24), (27, 26, 25), (27, 28, 26), (29, 28, 27), (29, 30, 28), (31, 30, 29), (31, 32, 30), (13, 32, 31), (13, 15, 32), (33, 9, 11), (33, 7, 9), (34, 7, 33), (34, 5, 7), (35, 5, 34), (35, 3, 5), (36, 3, 35), (36, 1, 3), (37, 1, 36), (37, 38, 1), (18, 38, 37), (39, 32, 40), (39, 30, 32), (41, 30, 39), (41, 28, 30), (42, 28, 41), (42, 26, 28), (21, 43, 19), (21, 44, 43), (23, 44, 21), (23, 24, 44), (14, 45, 16), (14, 46, 45), (12, 46, 14), (12, 10, 46), (44, 42, 43), (44, 26, 42), (24, 26, 44), (8, 46, 10), (8, 47, 46), (6, 47, 8), (11, 34, 33), (11, 35, 34), (36, 35, 11), (17, 32, 15), (17, 40, 32), (31, 11, 13), (31, 29, 11), (27, 11, 29), (27, 25, 11), (11, 37, 36), (11, 22, 37), (47, 45, 46), (22, 18, 37)])
me_polygon3.polygons.foreach_set('use_smooth', [True] * 76)
_k = set([(0, 2), (0, 4), (1, 2), (1, 38), (4, 6), (6, 47), (16, 17), (16, 45), (17, 40), (18, 20), (18, 38), (19, 20), (19, 43), (39, 40), (39, 41), (41, 42), (42, 43), (45, 47)])
me_polygon3.attributes.new('sharp_edge', 'BOOLEAN', 'EDGE').data.foreach_set('value', [ (min(e.vertices), max(e.vertices)) in _k for e in me_polygon3.edges])
_uv = me_polygon3.uv_layers.new(name='UVMap')
_uv.uv.foreach_set('vector', [0.07473, 0.8964, 0.1682, 0.9521, 0.1267, 0.9777, 0.07473, 0.8964, 0.09732, 0.8521, 0.1682, 0.9521, 0.02321, 0.7406, 0.09732, 0.8521, 0.07473, 0.8964, 0.02321, 0.7406, 0.05235, 0.7199, 0.09732, 0.8521, 0.004602, 0.5478, 0.05235, 0.7199, 0.02321, 0.7406, 0.004602, 0.5478, 0.03432, 0.5523, 0.05235, 0.7199, 0.04934, 0.3571, 0.03432, 0.5523, 0.004602, 0.5478, 0.04934, 0.3571, 0.09097, 0.3859, 0.03432, 0.5523, 0.1246, 0.2645, 0.09097, 0.3859, 0.04934, 0.3571, 0.1246, 0.2645, 0.25, 0.4769, 0.09097, 0.3859, 0.1827, 0.1868, 0.25, 0.4769, 0.1246, 0.2645, 0.1827, 0.1868, 0.25, 0.1522, 0.25, 0.4769, 0.1682, 0.1109, 0.25, 0.1522, 0.1827, 0.1868, 0.1682, 0.1109, 0.25, 0.06875, 0.25, 0.1522, 0.1564, 0.05494, 0.25, 0.06875, 0.1682, 0.1109, 0.1564, 0.05494, 0.25, 0.009204, 0.25, 0.06875, 0.3318, 0.9521, 0.4253, 0.8964, 0.3733, 0.9777, 0.3318, 0.9521, 0.4027, 0.8521, 0.4253, 0.8964, 0.3173, 0.8858, 0.4027, 0.8521, 0.3318, 0.9521, 0.3173, 0.8858, 0.3791, 0.8128, 0.4027, 0.8521, 0.25, 0.4769, 0.3791, 0.8128, 0.3173, 0.8858, 0.25, 0.4769, 0.4125, 0.6944, 0.3791, 0.8128, 0.4245, 0.5524, 0.4125, 0.6944, 0.25, 0.4769, 0.4245, 0.5524, 0.4657, 0.5523, 0.4125, 0.6944, 0.409, 0.3859, 0.4657, 0.5523, 0.4245, 0.5524, 0.409, 0.3859, 0.4507, 0.3571, 0.4657, 0.5523, 0.3754, 0.2645, 0.4507, 0.3571, 0.409, 0.3859, 0.3754, 0.2645, 0.4036, 0.2036, 0.4507, 0.3571, 0.3173, 0.1868, 0.4036, 0.2036, 0.3754, 0.2645, 0.3173, 0.1868, 0.3318, 0.1109, 0.4036, 0.2036, 0.25, 0.1522, 0.3318, 0.1109, 0.3173, 0.1868, 0.25, 0.1522, 0.25, 0.06875, 0.3318, 0.1109, 0.07555, 0.5524, 0.09097, 0.3859, 0.25, 0.4769, 0.07555, 0.5524, 0.03432, 0.5523, 0.09097, 0.3859, 0.08745, 0.6944, 0.03432, 0.5523, 0.07555, 0.5524, 0.08745, 0.6944, 0.05235, 0.7199, 0.03432, 0.5523, 0.1209, 0.8128, 0.05235, 0.7199, 0.08745, 0.6944, 0.1209, 0.8128, 0.09732, 0.8521, 0.05235, 0.7199, 0.1827, 0.8858, 0.09732, 0.8521, 0.1209, 0.8128, 0.1827, 0.8858, 0.1682, 0.9521, 0.09732, 0.8521, 0.25, 0.9136, 0.1682, 0.9521, 0.1827, 0.8858, 0.25, 0.9136, 0.25, 0.9908, 0.1682, 0.9521, 0.3318, 0.9521, 0.25, 0.9908, 0.25, 0.9136, 0.4253, 0.156, 0.3318, 0.1109, 0.3436, 0.05494, 0.4253, 0.156, 0.4036, 0.2036, 0.3318, 0.1109, 0.4793, 0.3202, 0.4036, 0.2036, 0.4253, 0.156, 0.4793, 0.3202, 0.4507, 0.3571, 0.4036, 0.2036, 0.4954, 0.5478, 0.4507, 0.3571, 0.4793, 0.3202, 0.4954, 0.5478, 0.4657, 0.5523, 0.4507, 0.3571, 0.4027, 0.8521, 0.4768, 0.7406, 0.4253, 0.8964, 0.4027, 0.8521, 0.4476, 0.7199, 0.4768, 0.7406, 0.3791, 0.8128, 0.4476, 0.7199, 0.4027, 0.8521, 0.3791, 0.8128, 0.4125, 0.6944, 0.4476, 0.7199, 0.1682, 0.1109, 0.07473, 0.156, 0.1564, 0.05494, 0.1682, 0.1109, 0.09644, 0.2036, 0.07473, 0.156, 0.1827, 0.1868, 0.09644, 0.2036, 0.1682, 0.1109, 0.1827, 0.1868, 0.1246, 0.2645, 0.09644, 0.2036, 0.4476, 0.7199, 0.4954, 0.5478, 0.4768, 0.7406, 0.4476, 0.7199, 0.4657, 0.5523, 0.4954, 0.5478, 0.4125, 0.6944, 0.4657, 0.5523, 0.4476, 0.7199, 0.04934, 0.3571, 0.09644, 0.2036, 0.1246, 0.2645, 0.04934, 0.3571, 0.02069, 0.3202, 0.09644, 0.2036, 0.004602, 0.5478, 0.02069, 0.3202, 0.04934, 0.3571, 0.25, 0.4769, 0.08745, 0.6944, 0.07555, 0.5524, 0.25, 0.4769, 0.1209, 0.8128, 0.08745, 0.6944, 0.1827, 0.8858, 0.1209, 0.8128, 0.25, 0.4769, 0.25, 0.009204, 0.3318, 0.1109, 0.25, 0.06875, 0.25, 0.009204, 0.3436, 0.05494, 0.3318, 0.1109, 0.3173, 0.1868, 0.25, 0.4769, 0.25, 0.1522, 0.3173, 0.1868, 0.3754, 0.2645, 0.25, 0.4769, 0.409, 0.3859, 0.25, 0.4769, 0.3754, 0.2645, 0.409, 0.3859, 0.4245, 0.5524, 0.25, 0.4769, 0.25, 0.4769, 0.25, 0.9136, 0.1827, 0.8858, 0.25, 0.4769, 0.3173, 0.8858, 0.25, 0.9136, 0.02069, 0.3202, 0.07473, 0.156, 0.09644, 0.2036, 0.3173, 0.8858, 0.3318, 0.9521, 0.25, 0.9136])
me_polygon3.materials.append(mat_mat4)
me_polygon3.use_remesh_preserve_volume = False
me_polygon3.use_remesh_preserve_attributes = False
me_polygon3.use_mirror_vertex_groups = False
me_polygon3.update()
me_polygon3.normals_split_custom_set([tuple(v) for v in zip(*[iter([-0.3188, -0.2607, 0.9113, 0.04832, -0.5045, 0.8621, -0.03569, -0.1882, 0.9815, -0.3188, -0.2607, 0.9113, -0.1359, -0.5689, 0.8111, 0.04832, -0.5045, 0.8621, -0.6228, -0.3624, 0.6933, -0.1359, -0.5689, 0.8111, -0.3188, -0.2607, 0.9113, -0.6228, -0.3624, 0.6933, -0.2996, -0.682, 0.6671, -0.1359, -0.5689, 0.8111, -0.7184, -0.5356, 0.4438, -0.2996, -0.682, 0.6671, -0.6228, -0.3624, 0.6933, -0.7184, -0.5356, 0.4438, -0.3871, -0.7948, 0.4673, -0.2996, -0.682, 0.6671, -0.4049, -0.8798, 0.2491, -0.3871, -0.7948, 0.4673, -0.7184, -0.5356, 0.4438, -0.4049, -0.8798, 0.2491, -0.007608, -0.9408, 0.3388, -0.3871, -0.7948, 0.4673, 0.002639, -0.9663, 0.2574, -0.007608, -0.9408, 0.3388, -0.4049, -0.8798, 0.2491, 0.002639, -0.9663, 0.2574, 0.11, -0.9112, 0.397, -0.007608, -0.9408, 0.3388, 0.01741, -0.9806, 0.1951, 0.11, -0.9112, 0.397, 0.002639, -0.9663, 0.2574, 0.01741, -0.9806, 0.1951, 0.04824, -0.9835, 0.1742, 0.11, -0.9112, 0.397, -0.2479, -0.9548, -0.1637, 0.04824, -0.9835, 0.1742, 0.01741, -0.9806, 0.1951, -0.2479, -0.9548, -0.1637, -0.07092, -0.9645, -0.2545, 0.04824, -0.9835, 0.1742, -0.4396, -0.7728, -0.4577, -0.07092, -0.9645, -0.2545, -0.2479, -0.9548, -0.1637, -0.4396, -0.7728, -0.4577, -0.1218, -0.8159, -0.5652, -0.07092, -0.9645, -0.2545, 0.402, -0.5045, 0.7641, 0.7422, -0.2607, 0.6174, 0.5355, -0.1882, 0.8233, 0.402, -0.5045, 0.7641, 0.5338, -0.5689, 0.6256, 0.7422, -0.2607, 0.6174, 0.1911, -0.7934, 0.5779, 0.5338, -0.5689, 0.6256, 0.402, -0.5045, 0.7641, 0.1911, -0.7934, 0.5779, 0.2211, -0.8185, 0.5303, 0.5338, -0.5689, 0.6256, 0.11, -0.9112, 0.397, 0.2211, -0.8185, 0.5303, 0.1911, -0.7934, 0.5779, 0.11, -0.9112, 0.397, 0.2281, -0.868, 0.441, 0.2211, -0.8185, 0.5303, 0.2052, -0.9111, 0.3575, 0.2281, -0.868, 0.441, 0.11, -0.9112, 0.397, 0.2052, -0.9111, 0.3575, 0.5724, -0.7948, 0.2016, 0.2281, -0.868, 0.441, 0.1782, -0.9382, 0.2966, 0.5724, -0.7948, 0.2016, 0.2052, -0.9111, 0.3575, 0.1782, -0.9382, 0.2966, 0.4435, -0.896, 0.02168, 0.5724, -0.7948, 0.2016, 0.1683, -0.9663, 0.1948, 0.4435, -0.896, 0.02168, 0.1782, -0.9382, 0.2966, 0.1683, -0.9663, 0.1948, 0.3098, -0.9344, -0.1761, 0.4435, -0.896, 0.02168, 0.08543, -0.9806, 0.1763, 0.3098, -0.9344, -0.1761, 0.1683, -0.9663, 0.1948, 0.08543, -0.9806, 0.1763, 0.1113, -0.9455, -0.3062, 0.3098, -0.9344, -0.1761, 0.04824, -0.9835, 0.1742, 0.1113, -0.9455, -0.3062, 0.08543, -0.9806, 0.1763, 0.04824, -0.9835, 0.1742, -0.07092, -0.9645, -0.2545, 0.1113, -0.9455, -0.3062, 0.007986, -0.9111, 0.4122, -0.007608, -0.9408, 0.3388, 0.11, -0.9112, 0.397, 0.007986, -0.9111, 0.4122, -0.3871, -0.7948, 0.4673, -0.007608, -0.9408, 0.3388, 0.03125, -0.868, 0.4955, -0.3871, -0.7948, 0.4673, 0.007986, -0.9111, 0.4122, 0.03125, -0.868, 0.4955, -0.2996, -0.682, 0.6671, -0.3871, -0.7948, 0.4673, 0.08319, -0.8184, 0.5685, -0.2996, -0.682, 0.6671, 0.03125, -0.868, 0.4955, 0.08319, -0.8184, 0.5685, -0.1359, -0.5689, 0.8111, -0.2996, -0.682, 0.6671, 0.1334, -0.7934, 0.5938, -0.1359, -0.5689, 0.8111, 0.08319, -0.8184, 0.5685, 0.1334, -0.7934, 0.5938, 0.04832, -0.5045, 0.8621, -0.1359, -0.5689, 0.8111, 0.162, -0.7949, 0.5848, 0.04832, -0.5045, 0.8621, 0.1334, -0.7934, 0.5938, 0.162, -0.7949, 0.5848, 0.232, -0.4944, 0.8377, 0.04832, -0.5045, 0.8621, 0.402, -0.5045, 0.7641, 0.232, -0.4944, 0.8377, 0.162, -0.7949, 0.5848, 0.4234, -0.7419, -0.5199, 0.1113, -0.9455, -0.3062, 0.1417, -0.7724, -0.6191, 0.4234, -0.7419, -0.5199, 0.3098, -0.9344, -0.1761, 0.1113, -0.9455, -0.3062, 0.7348, -0.611, -0.2946, 0.3098, -0.9344, -0.1761, 0.4234, -0.7419, -0.5199, 0.7348, -0.611, -0.2946, 0.4435, -0.896, 0.02168, 0.3098, -0.9344, -0.1761, 0.8444, -0.5356, 0.01098, 0.4435, -0.896, 0.02168, 0.7348, -0.611, -0.2946, 0.8444, -0.5356, 0.01098, 0.5724, -0.7948, 0.2016, 0.4435, -0.896, 0.02168, 0.5338, -0.5689, 0.6256, 0.8908, -0.3624, 0.2741, 0.7422, -0.2607, 0.6174, 0.5338, -0.5689, 0.6256, 0.6001, -0.682, 0.418, 0.8908, -0.3624, 0.2741, 0.2211, -0.8185, 0.5303, 0.6001, -0.682, 0.418, 0.5338, -0.5689, 0.6256, 0.2211, -0.8185, 0.5303, 0.2281, -0.868, 0.441, 0.6001, -0.682, 0.418, -0.2479, -0.9548, -0.1637, -0.6306, -0.7419, -0.228, -0.4396, -0.7728, -0.4577, -0.2479, -0.9548, -0.1637, -0.3509, -0.9363, 0.01511, -0.6306, -0.7419, -0.228, 0.01741, -0.9806, 0.1951, -0.3509, -0.9363, 0.01511, -0.2479, -0.9548, -0.1637, 0.01741, -0.9806, 0.1951, 0.002639, -0.9663, 0.2574, -0.3509, -0.9363, 0.01511, 0.6001, -0.682, 0.418, 0.8444, -0.5356, 0.01098, 0.8908, -0.3624, 0.2741, 0.6001, -0.682, 0.418, 0.5724, -0.7948, 0.2016, 0.8444, -0.5356, 0.01098, 0.2281, -0.868, 0.441, 0.5724, -0.7948, 0.2016, 0.6001, -0.682, 0.418, -0.4049, -0.8798, 0.2491, -0.3509, -0.9363, 0.01511, 0.002639, -0.9663, 0.2574, -0.4049, -0.8798, 0.2491, -0.7817, -0.611, 0.1254, -0.3509, -0.9363, 0.01511, -0.7184, -0.5356, 0.4438, -0.7817, -0.611, 0.1254, -0.4049, -0.8798, 0.2491, 0.11, -0.9112, 0.397, 0.03125, -0.868, 0.4955, 0.007986, -0.9111, 0.4122, 0.11, -0.9112, 0.397, 0.08319, -0.8184, 0.5685, 0.03125, -0.868, 0.4955, 0.1334, -0.7934, 0.5938, 0.08319, -0.8184, 0.5685, 0.11, -0.9112, 0.397, -0.1218, -0.8159, -0.5652, 0.1113, -0.9455, -0.3062, -0.07092, -0.9645, -0.2545, -0.1218, -0.8159, -0.5652, 0.1417, -0.7724, -0.6191, 0.1113, -0.9455, -0.3062, 0.08543, -0.9806, 0.1763, 0.11, -0.9112, 0.397, 0.04824, -0.9835, 0.1742, 0.08543, -0.9806, 0.1763, 0.1683, -0.9663, 0.1948, 0.11, -0.9112, 0.397, 0.1782, -0.9382, 0.2966, 0.11, -0.9112, 0.397, 0.1683, -0.9663, 0.1948, 0.1782, -0.9382, 0.2966, 0.2052, -0.9111, 0.3575, 0.11, -0.9112, 0.397, 0.11, -0.9112, 0.397, 0.162, -0.7949, 0.5848, 0.1334, -0.7934, 0.5938, 0.11, -0.9112, 0.397, 0.1911, -0.7934, 0.5779, 0.162, -0.7949, 0.5848, -0.7817, -0.611, 0.1254, -0.6306, -0.7419, -0.228, -0.3509, -0.9363, 0.01511, 0.1911, -0.7934, 0.5779, 0.402, -0.5045, 0.7641, 0.162, -0.7949, 0.5848])] * 3)])

# ---- objects
ob_polygon1 = bpy.data.objects.new('polygon1', me_polygon1)
ob_polygon0 = bpy.data.objects.new('polygon0', me_polygon0)
ob_polygon2 = bpy.data.objects.new('polygon2', me_polygon2)
ob_polygon3 = bpy.data.objects.new('polygon3', me_polygon3)
ob_lamp = bpy.data.objects.new('Lamp', light_lamp)
ob_camera = bpy.data.objects.new('Camera', cam_camera)

# ---- transforms, parenting, visibility, modifiers, constraints
ob_polygon1.location = (0.0, 0.0, 0.0)
ob_polygon1.rotation_euler = (1.571, -0.0, -0.2618)
ob_polygon1.scale = (0.2, 0.2, 0.2)
ob_polygon1.lineart.crease_threshold = 0.0
ob_polygon0.location = (0.0, 0.0, 0.0)
ob_polygon0.rotation_euler = (1.571, -0.0, -0.2618)
ob_polygon0.scale = (0.2, 0.2, 0.2)
ob_polygon0.lineart.crease_threshold = 0.0
ob_polygon2.location = (0.0, 0.0, 0.0)
ob_polygon2.rotation_euler = (1.571, -0.0, -0.2618)
ob_polygon2.scale = (0.2, 0.2, 0.2)
ob_polygon2.lineart.crease_threshold = 0.0
ob_polygon3.location = (0.0, 0.0, 0.0)
ob_polygon3.rotation_euler = (1.571, -0.0, -0.2618)
ob_polygon3.scale = (0.2, 0.2, 0.2)
ob_polygon3.lineart.crease_threshold = 0.0
ob_lamp.location = (4.076, 1.005, 5.904)
ob_lamp.rotation_euler = (0.6503, 0.05522, 1.866)
ob_lamp.lock_rotations_4d = False
ob_lamp.empty_display_type = 'ARROWS'
ob_lamp.color = (0.0, 0.0, 0.0, 0.0)
ob_lamp.lineart.crease_threshold = 0.0
ob_camera.location = (7.481, -6.508, 5.344)
ob_camera.rotation_euler = (1.109, 0.01082, 0.8149)
ob_camera.lock_rotations_4d = False
ob_camera.empty_display_type = 'ARROWS'
ob_camera.color = (0.0, 0.0, 0.0, 0.0)
ob_camera.display_type = 'WIRE'
ob_camera.lineart.crease_threshold = 0.0

# ---- collection membership
col_collection_1.objects.link(ob_polygon1)
col_collection_1.objects.link(ob_polygon0)
col_collection_1.objects.link(ob_polygon2)
col_collection_1.objects.link(ob_polygon3)
col_collection_1.objects.link(ob_lamp)
col_collection_1.objects.link(ob_camera)

# ---- scene / render settings (as saved in the file)
scene.camera = ob_camera
scene.frame_start = 1; scene.frame_end = 250; scene.frame_set(1)
scene.render.engine = 'BLENDER_EEVEE_NEXT'
scene.render.resolution_percentage = 50
scene.render.dither_intensity = 0.0
scene.cycles.use_denoising = False
scene.cycles.samples = 10
scene.cycles.sampling_pattern = 'TABULATED_SOBOL'
scene.cycles.light_sampling_threshold = 0.0
scene.cycles.use_adaptive_sampling = False
scene.cycles.use_light_tree = False
scene.cycles.blur_glossy = 0.0
scene.cycles.pixel_filter_type = 'GAUSSIAN'
scene.cycles.sample_clamp_indirect = 0.0
scene.view_settings.view_transform = 'Standard'
bpy.context.view_layer.update()
